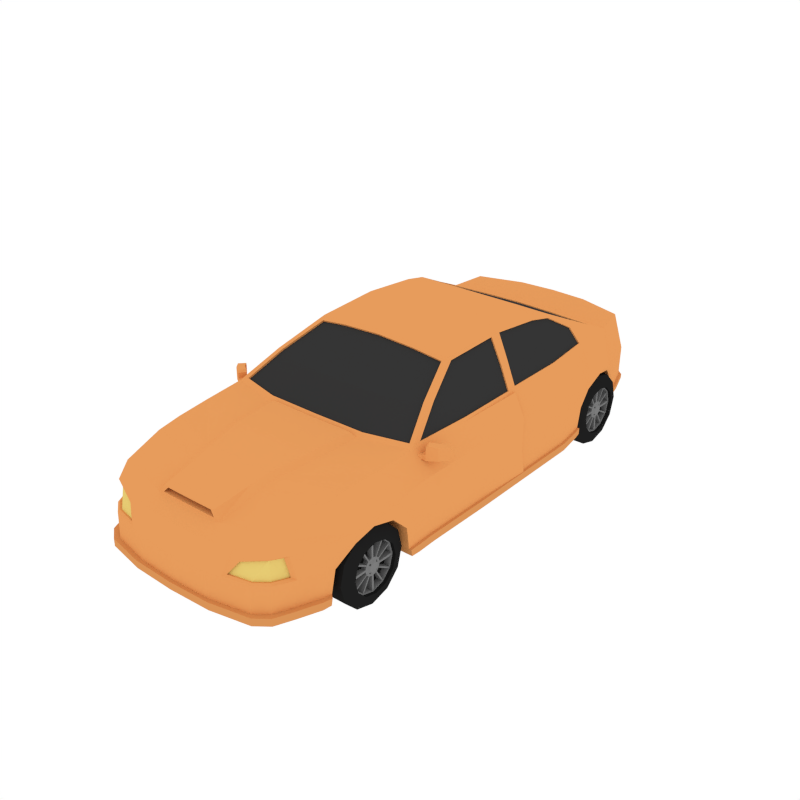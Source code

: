 # Source: SportsCar.blend  (saved by Blender 3.1.7; exported with 4.5.12 LTS)
import bpy
from mathutils import Matrix  # noqa: F401  (used for matrix-valued properties, if any)

bpy.ops.wm.read_factory_settings(use_empty=True)
scene = bpy.context.scene
scene.name = 'Scene'

# ---- collections
col_collection_1 = bpy.data.collections.new('Collection 1'); scene.collection.children.link(col_collection_1)

# ---- materials (node trees are filled in below, after node groups)
mat_orange = bpy.data.materials.new('Orange')
mat_orange.alpha_threshold = 0.0
mat_orange.diffuse_color = (0.7991, 0.3325, 0.107, 1.0)
mat_orange.roughness = 0.5
mat_darkorange = bpy.data.materials.new('DarkOrange')
mat_darkorange.alpha_threshold = 0.0
mat_darkorange.diffuse_color = (0.6982, 0.2915, 0.09454, 1.0)
mat_darkorange.roughness = 0.5
mat_windows = bpy.data.materials.new('Windows')
mat_windows.alpha_threshold = 0.0
mat_windows.diffuse_color = (0.0356, 0.0356, 0.0356, 1.0)
mat_windows.roughness = 0.5
mat_black = bpy.data.materials.new('Black')
mat_black.alpha_threshold = 0.0
mat_black.diffuse_color = (0.0137, 0.0137, 0.0137, 1.0)
mat_black.roughness = 0.5
mat_grey = bpy.data.materials.new('Grey')
mat_grey.alpha_threshold = 0.0
mat_grey.diffuse_color = (0.2016, 0.2016, 0.2016, 1.0)
mat_grey.roughness = 0.5
mat_headlights = bpy.data.materials.new('Headlights')
mat_headlights.alpha_threshold = 0.0
mat_headlights.diffuse_color = (0.7991, 0.6053, 0.1732, 1.0)
mat_headlights.roughness = 0.5
mat_taillights = bpy.data.materials.new('TailLights')
mat_taillights.alpha_threshold = 0.0
mat_taillights.diffuse_color = (0.7991, 0.09306, 0.07421, 1.0)
mat_taillights.roughness = 0.5

# ---- material node trees

# ---- world
world_world = bpy.data.worlds.new('World'); scene.world = world_world
world_world.color = (1.0, 1.0, 1.0)
world_world.use_sun_shadow = False
world_world.sun_shadow_jitter_overblur = 0.0
world_world.cycles.sampling_method = 'NONE'
world_world.cycles.sample_map_resolution = 256

# ---- meshes
me_cube_005 = bpy.data.meshes.new('Cube.005')
me_cube_005.from_pydata([(0.6719, 1.718, 0.02214), (0.6719, 1.723, 0.1668), (0.8174, 0.2118, 0.02214), (0.8174, 0.214, 0.246), (0.2719, 1.9, 0.2079), (0.4772, 1.84, 0.2038), (0.4772, 1.884, 0.02214), (0.2719, 1.944, 0.02214), (0.7331, 0.2314, 0.3955), (0.7729, -1.512, 0.1772), (0.7656, -1.521, 0.02214), (0.2719, -1.887, 0.1668), (0.2719, -1.948, 0.02214), (0.6286, -1.797, 0.1751), (0.811, -1.189, 0.2051), (0.81, -0.763, 0.239), (0.8174, -0.2518, 0.2447), (0.7331, -0.2813, 0.3955), (0.7083, -0.7452, 0.3955), (0.676, -1.283, 0.3637), (0.2887, -1.406, 0.354), (0.3612, -0.8277, 0.3911), (0.8174, -0.2412, 0.02214), (0.81, -0.7564, 0.01776), (0.8174, -1.013, 0.2117), (0.6944, -1.041, 0.3776), (0.3399, -1.142, 0.3799), (0.8174, -0.8645, 0.02214), (0.8174, 0.732, 0.02214), (0.8174, 0.7276, 0.1895), (0.7331, 0.732, 0.3955), (0.7925, 0.9582, 0.0001594), (0.7925, 1.051, 0.1286), (0.6901, 1.127, 0.3955), (0.7883, 0.9648, -0.1899), (0.7427, 1.422, 0.1443), (0.6563, 1.466, 0.3975), (0.2719, 1.496, 0.3975), (0.2511, -1.802, 0.2488), (0.6502, -1.706, 0.2569), (0.742, 1.408, 0.1195), (0.6719, 1.718, -0.07795), (0.5446, 0.2565, -0.207), (0.8174, 0.2565, -0.207), (0.2719, 1.944, -0.06316), (0.2719, 0.2565, -0.207), (0.4772, 1.884, -0.06316), (0.5071, 1.45, -0.1268), (0.2719, 1.48, -0.1268), (0.7533, -1.556, -0.2023), (0.2719, -1.948, -0.207), (0.5446, -0.2813, -0.207), (0.2754, -1.556, -0.2023), (0.8174, -0.1887, -0.207), (0.81, -0.6733, -0.207), (0.8174, -0.8284, -0.2023), (0.5394, -1.556, -0.2023), (0.5446, -0.8284, -0.2023), (0.5446, -0.6535, -0.207), (0.2719, -0.2982, -0.207), (0.2719, -0.6872, -0.207), (0.2719, -0.8284, -0.2023), (0.8174, 0.732, -0.207), (0.5446, 0.732, -0.207), (0.2719, 0.732, -0.207), (0.7925, 0.9208, -0.2006), (0.5446, 0.9208, -0.2006), (0.2719, 0.9208, -0.2006), (0.8014, -1.36, 0.1802), (0.2719, -1.544, 0.3256), (0.6683, -1.446, 0.3403), (0.8003, -1.36, 0.1522), (0.7704, -1.467, -0.00275), (0.807, -1.188, 0.1475), (0.8139, -1.033, 0.1115), (0.8139, -0.9157, -0.00275), (0.76, -1.496, -0.2023), (0.8139, -0.8878, -0.2023), (0.7995, -1.332, 0.1065), (0.5484, -1.467, -0.00275), (0.6084, -1.188, 0.1527), (0.5919, -1.033, 0.1115), (0.5919, -0.9157, -0.00275), (0.5381, -1.496, -0.2023), (0.5919, -0.8878, -0.2023), (0.5775, -1.332, 0.1065), (0.272, 0.306, 0.7673), (0.5144, 0.3069, 0.7344), (0.5198, 0.7163, 0.7003), (0.272, 0.7155, 0.7293), (0.272, -0.1732, 0.7422), (0.5114, -0.1563, 0.7105), (0.6134, -0.4832, 0.558), (0.7218, 0.1935, 0.4135), (0.7218, -0.2551, 0.4135), (0.5391, 0.8995, 0.6582), (0.272, 0.8998, 0.659), (0.6409, 0.2611, 0.564), (0.6226, 1.086, 0.524), (0.6023, 1.71, 0.4138), (0.2719, 1.81, 0.4138), (0.7128, -0.2545, 0.4084), (0.371, -0.7881, 0.4106), (0.6661, -0.7154, 0.4106), (0.6911, -0.6604, 0.4084), (0.5825, -0.4846, 0.5577), (0.4877, -0.1966, 0.691), (0.2817, -0.2115, 0.7226), (0.7001, -0.661, 0.4135), (0.6387, 0.2195, 0.5609), (0.6171, -0.4318, 0.5557), (0.7131, 0.714, 0.4176), (0.5227, -0.1458, 0.688), (0.5308, 0.2594, 0.7057), (0.7218, 0.7147, 0.422), (0.7218, 0.2598, 0.422), (0.6388, 0.2877, 0.5693), (0.6842, 1.086, 0.422), (0.6253, 1.047, 0.5344), (0.5516, 0.8782, 0.64), (0.5397, 0.71, 0.6753), (0.5373, 0.3305, 0.7149), (0.7766, 1.245, 0.1861), (0.7883, 1.079, 0.1082), (0.7883, 0.9954, -0.004042), (0.524, 1.115, -0.1669), (0.2719, 1.135, -0.1669), (0.6033, 1.18, 0.5254), (0.7162, 1.545, -0.009537), (0.7162, 1.51, 0.05447), (0.7162, 1.571, -0.1024), (0.494, 1.602, -0.095), (0.2719, 1.712, -0.095), (0.7741, 1.25, 0.1597), (0.7205, 1.508, -0.01374), (0.7205, 1.481, 0.03656), (0.7205, 1.535, -0.111), (0.5417, 0.9686, -0.1901), (0.5199, 1.407, 0.1195), (0.5416, 1.08, 0.1082), (0.5463, 0.996, -0.03514), (0.5307, 1.25, 0.1597), (0.5081, 1.509, -0.02205), (0.5127, 1.481, 0.03656), (0.4993, 1.533, -0.105), (0.5387, 1.09, -0.01316), (0.5392, 1.082, 0.009721), (0.5179, 1.413, -0.01316), (0.519, 1.396, 0.07511), (0.3704, -0.7821, 0.399), (0.6655, -0.7095, 0.399), (0.3428, -0.5513, 0.546), (0.5819, -0.4786, 0.546), (0.4871, -0.1906, 0.6793), (0.2811, -0.2055, 0.711), (0.7128, 0.1941, 0.4084), (0.6297, 0.2201, 0.5558), (0.6081, -0.4312, 0.5505), (0.6264, -0.2, 0.5579), (0.5137, -0.1452, 0.6829), (0.5228, 0.2601, 0.699), (0.7131, 0.2591, 0.4176), (0.63, 0.287, 0.565), (0.6755, 1.085, 0.4176), (0.6258, 0.7087, 0.5383), (0.6165, 1.046, 0.53), (0.5434, 0.8775, 0.6345), (0.5319, 0.7094, 0.6694), (0.5295, 0.3299, 0.709), (0.2758, 0.9207, 0.65), (0.587, 1.187, 0.523), (0.5247, 0.9204, 0.6475), (0.6113, 1.317, 0.4631), (0.2699, 1.345, 0.4631), (0.6265, 1.303, 0.4704), (0.3968, -1.855, 0.1697), (0.3674, -1.925, 0.02214), (0.7078, -1.69, 0.02214), (0.6813, -1.716, 0.1765), (0.6913, -1.708, -0.2047), (0.7557, -1.549, -0.152), (0.7925, 0.9244, -0.1544), (0.8174, 0.732, -0.1558), (0.2719, 1.944, -0.03914), (0.4772, 1.884, -0.03914), (0.8174, 0.2481, -0.1558), (0.8174, -0.1986, -0.1558), (0.81, -0.689, -0.1566), (0.8174, -0.838, -0.152), (0.6719, 1.718, -0.05113), (0.762, -1.491, -0.1567), (0.8139, -0.8959, -0.1567), (0.54, -1.491, -0.1567), (0.5919, -0.8959, -0.1567), (0.7205, 1.529, -0.07874), (0.7883, 0.9671, -0.146), (0.7162, 1.567, -0.07096), (0.501, 1.528, -0.07976), (0.5425, 0.9707, -0.152), (0.5092, 1.443, -0.09746), (0.5268, 1.11, -0.13), (0.6924, -1.705, -0.1539), (0.2719, -1.948, -0.1558), (0.8341, -0.1976, -0.1559), (0.8341, -0.1876, -0.2071), (0.8341, -0.837, -0.1522), (0.8341, -0.8274, -0.2025), (0.8341, 0.2576, -0.2071), (0.8267, -0.6722, -0.2071), (0.8341, 0.7331, -0.2071), (0.8092, 0.9219, -0.2007), (0.8305, -0.8948, -0.1569), (0.8305, -0.8868, -0.2025), (0.805, 0.9658, -0.19), (0.8092, 0.9254, -0.1545), (0.8341, 0.7331, -0.1559), (0.8341, 0.2492, -0.1559), (0.8267, -0.6879, -0.1567), (0.805, 0.9682, -0.1461), (0.7836, -1.575, -0.1522), (0.7813, -1.581, -0.2025), (0.7193, -1.733, -0.2049), (0.2998, -1.973, -0.2072), (0.79, -1.516, -0.1569), (0.788, -1.522, -0.2025), (0.7204, -1.73, -0.1541), (0.2998, -1.973, -0.156), (0.492, 1.899, -0.03891), (0.492, 1.899, -0.06293), (0.731, 1.587, -0.1022), (0.6866, 1.733, -0.07772), (0.2867, 1.96, -0.06293), (0.7353, 1.55, -0.1108), (0.7353, 1.545, -0.07851), (0.731, 1.582, -0.07073), (0.2867, 1.96, -0.03891), (0.6866, 1.733, -0.05091), (0.2214, -1.551, 0.3475), (0.2383, -1.413, 0.376), (0.2895, -1.149, 0.4019), (0.3108, -0.8348, 0.4131), (0.2007, -1.792, 0.3045), (0.5557, -1.883, 0.02047), (0.6436, -1.813, 0.0206), (0.6386, -1.825, -0.2062), (0.5499, -1.893, -0.207), (0.5499, -1.893, -0.1558), (0.6385, -1.825, -0.1552), (0.5779, -1.919, -0.2072), (0.6666, -1.851, -0.2064), (0.6665, -1.851, -0.1554), (0.5779, -1.919, -0.156), (0.7163, -0.7298, 0.3361), (0.7163, -0.7298, 0.3628), (0.7049, -0.7107, 0.3361), (0.7049, -0.7107, 0.3628), (0.775, -0.7026, 0.329), (0.775, -0.7026, 0.3699), (0.7444, -0.6567, 0.329), (0.7444, -0.6567, 0.3699), (0.8631, -0.5482, 0.3699), (0.8392, -0.5712, 0.329), (0.8775, -0.611, 0.329), (0.9014, -0.588, 0.3699), (0.8434, -0.5671, 0.4105), (0.8817, -0.6069, 0.4105), (0.8349, -0.6627, 0.3699), (0.8043, -0.6167, 0.3699), (0.8043, -0.6167, 0.329), (0.8349, -0.6627, 0.329), (0.8349, -0.6627, 0.417), (0.8043, -0.6167, 0.417), (0.7415, -0.6886, 0.3361), (0.7415, -0.6886, 0.3628), (0.753, -0.7077, 0.3361), (0.753, -0.7077, 0.3628), (0.7444, -0.6567, 0.408), (0.7575, -0.648, 0.4222), (0.7881, -0.6939, 0.4222), (0.775, -0.7026, 0.408), (0.2756, 1.202, 0.5163), (0.2757, 0.9177, 0.6433), (0.5869, 1.184, 0.5163), (0.5246, 0.9175, 0.6408), (0.6111, 1.314, 0.4564), (0.2698, 1.342, 0.4564), (0.657, -1.731, 0.1633), (0.6132, -1.799, 0.1622), (0.4532, -1.859, 0.117), (0.3962, -1.905, 0.03506), (0.679, -1.71, 0.03506), (0.5526, -1.87, 0.03367), (0.6257, -1.812, 0.03378), (0.6483, -1.72, 0.16), (0.6045, -1.788, 0.1588), (0.4446, -1.848, 0.1137), (0.3875, -1.893, 0.03172), (0.6704, -1.699, 0.03172), (0.544, -1.859, 0.03033), (0.617, -1.801, 0.03044), (0.8336, 0.214, 0.2491), (0.8336, 0.2118, 0.02515), (0.7493, 0.2314, 0.3985), (0.831, 0.2486, -0.1558), (0.2069, -1.801, 0.2583), (0.1742, -1.794, 0.2945), (0.2168, -1.611, 0.2688), (0.1841, -1.605, 0.305), (0.2402, 1.942, 0.04373), (0.2402, 1.908, 0.1863), (0.2373, 1.906, 0.03527), (0.2373, 1.872, 0.1779), (0.4751, 1.827, 0.2371), (0.5757, 1.764, 0.2619), (0.3488, 1.864, 0.2396), (0.5522, 1.747, 0.3663), (0.3488, 1.808, 0.3663), (0.4643, 1.803, 0.2291), (0.5649, 1.741, 0.254), (0.338, 1.841, 0.2317), (0.5414, 1.723, 0.3584), (0.338, 1.785, 0.3584), (0.2719, -1.948, -0.1558), (0.2719, -1.948, 0.02214), (-0.6737, 1.718, 0.02214), (-0.6737, 1.723, 0.1668), (-0.8192, 0.2118, 0.02214), (-0.8192, 0.214, 0.246), (-0.0009085, 1.969, 0.02214), (-0.0009085, 1.925, 0.2079), (-0.2737, 1.9, 0.2079), (-0.479, 1.84, 0.2038), (-0.479, 1.884, 0.02214), (-0.2737, 1.944, 0.02214), (-0.7349, 0.2314, 0.3955), (-0.7747, -1.512, 0.1772), (-0.7674, -1.521, 0.02214), (-0.2737, -1.887, 0.1668), (-0.0009087, -1.897, 0.1668), (-0.0009087, -1.959, 0.02214), (-0.2737, -1.948, 0.02214), (-0.6304, -1.797, 0.1751), (-0.8128, -1.189, 0.2051), (-0.8118, -0.763, 0.239), (-0.8192, -0.2518, 0.2447), (-0.7349, -0.2813, 0.3955), (-0.7101, -0.7452, 0.3955), (-0.6778, -1.283, 0.3637), (-0.0009087, -0.833, 0.3911), (-0.2905, -1.406, 0.354), (-0.363, -0.8277, 0.3911), (-0.8192, -0.2412, 0.02214), (-0.8118, -0.7564, 0.01776), (-0.8192, -1.013, 0.2117), (-0.6962, -1.041, 0.3776), (-0.3418, -1.142, 0.3799), (-0.8192, -0.8645, 0.02214), (-0.8192, 0.732, 0.02214), (-0.8192, 0.7276, 0.1895), (-0.7349, 0.732, 0.3955), (-0.7944, 0.9582, 0.0001594), (-0.7944, 1.051, 0.1286), (-0.6919, 1.127, 0.3955), (-0.7901, 0.9648, -0.1899), (-0.7445, 1.422, 0.1443), (-0.0009086, 1.509, 0.3975), (-0.6582, 1.466, 0.3975), (-0.2737, 1.496, 0.3975), (-0.2529, -1.802, 0.2488), (-0.0009087, -1.802, 0.2472), (-0.6521, -1.706, 0.2569), (-0.7438, 1.408, 0.1195), (-0.6737, 1.718, -0.07795), (-0.5464, 0.2565, -0.207), (-0.8192, 0.2565, -0.207), (-0.2737, 1.944, -0.06316), (-0.0009085, 1.969, -0.06316), (-0.0009086, 1.493, -0.1268), (-0.0009086, 0.2565, -0.207), (-0.2737, 0.2565, -0.207), (-0.479, 1.884, -0.06316), (-0.509, 1.45, -0.1268), (-0.2737, 1.48, -0.1268), (-0.7552, -1.556, -0.2023), (-0.0009087, -1.959, -0.207), (-0.2737, -1.948, -0.207), (-0.5464, -0.2813, -0.207), (-0.2772, -1.556, -0.2023), (-0.0009086, -0.3008, -0.207), (-0.8192, -0.1887, -0.207), (-0.8118, -0.6733, -0.207), (-0.8192, -0.8284, -0.2023), (-0.5412, -1.556, -0.2023), (-0.5464, -0.8284, -0.2023), (-0.5464, -0.6535, -0.207), (-0.2737, -0.2982, -0.207), (-0.2737, -0.6872, -0.207), (-0.2737, -0.8284, -0.2023), (-0.0009087, -1.556, -0.2023), (-0.0009087, -0.8284, -0.2023), (-0.0009087, -0.6925, -0.207), (-0.8192, 0.732, -0.207), (-0.0009086, 0.732, -0.207), (-0.5464, 0.732, -0.207), (-0.2737, 0.732, -0.207), (-0.7944, 0.9208, -0.2006), (-0.0009086, 0.9208, -0.2006), (-0.5464, 0.9208, -0.2006), (-0.2737, 0.9208, -0.2006), (-0.8032, -1.36, 0.1802), (-0.2737, -1.544, 0.3256), (-0.6701, -1.446, 0.3403), (-0.8021, -1.36, 0.1522), (-0.7722, -1.467, -0.00275), (-0.8088, -1.188, 0.1475), (-0.8157, -1.033, 0.1115), (-0.8157, -0.9157, -0.00275), (-0.7619, -1.496, -0.2023), (-0.8157, -0.8878, -0.2023), (-0.8013, -1.332, 0.1065), (-0.5502, -1.467, -0.00275), (-0.6103, -1.188, 0.1527), (-0.5937, -1.033, 0.1115), (-0.5937, -0.9157, -0.00275), (-0.5399, -1.496, -0.2023), (-0.5937, -0.8878, -0.2023), (-0.5793, -1.332, 0.1065), (-0.2738, 0.306, 0.7673), (-0.0009086, 0.306, 0.7673), (-0.0009086, 0.7155, 0.7342), (-0.5163, 0.3069, 0.7344), (-0.5216, 0.7163, 0.7003), (-0.2738, 0.7155, 0.7293), (-0.2738, -0.1732, 0.7422), (-0.5132, -0.1563, 0.7105), (-0.6152, -0.4832, 0.558), (-0.0009086, -0.1759, 0.7571), (-0.7236, 0.1935, 0.4135), (-0.7236, -0.2551, 0.4135), (-0.0009086, 0.8998, 0.659), (-0.541, 0.8995, 0.6582), (-0.2738, 0.8998, 0.659), (-0.6427, 0.2611, 0.564), (-0.6245, 1.086, 0.524), (-0.6042, 1.71, 0.4138), (-0.0009085, 1.826, 0.4138), (-0.2737, 1.81, 0.4138), (-0.7146, -0.2545, 0.4084), (-0.0009087, -0.7928, 0.4106), (-0.3728, -0.7881, 0.4106), (-0.6679, -0.7154, 0.4106), (-0.6929, -0.6604, 0.4084), (-0.5843, -0.4846, 0.5577), (-0.4895, -0.1966, 0.691), (-0.0009086, -0.2138, 0.7376), (-0.2835, -0.2115, 0.7226), (-0.702, -0.661, 0.4135), (-0.6405, 0.2195, 0.5609), (-0.6189, -0.4318, 0.5557), (-0.7149, 0.714, 0.4176), (-0.5245, -0.1458, 0.688), (-0.5326, 0.2594, 0.7057), (-0.7237, 0.7147, 0.422), (-0.7237, 0.2598, 0.422), (-0.6406, 0.2877, 0.5693), (-0.686, 1.086, 0.422), (-0.6271, 1.047, 0.5344), (-0.5534, 0.8782, 0.64), (-0.5415, 0.71, 0.6753), (-0.5391, 0.3305, 0.7149), (-0.7784, 1.245, 0.1861), (-0.7901, 1.079, 0.1082), (-0.7901, 0.9954, -0.004042), (-0.0009086, 1.128, -0.1669), (-0.5258, 1.115, -0.1669), (-0.2737, 1.135, -0.1669), (-0.6051, 1.18, 0.5254), (-0.718, 1.545, -0.009537), (-0.718, 1.51, 0.05447), (-0.718, 1.571, -0.1024), (-0.0009085, 1.731, -0.095), (-0.4959, 1.602, -0.095), (-0.2737, 1.712, -0.095), (-0.7759, 1.25, 0.1597), (-0.7223, 1.508, -0.01374), (-0.7223, 1.481, 0.03656), (-0.7223, 1.535, -0.111), (-0.5435, 0.9686, -0.1901), (-0.5217, 1.407, 0.1195), (-0.5434, 1.08, 0.1082), (-0.5481, 0.996, -0.03514), (-0.5326, 1.25, 0.1597), (-0.5099, 1.509, -0.02205), (-0.5145, 1.481, 0.03656), (-0.5012, 1.533, -0.105), (-0.0009087, -0.7868, 0.399), (-0.5405, 1.09, -0.01316), (-0.541, 1.082, 0.009721), (-0.0009086, -0.556, 0.546), (-0.5197, 1.413, -0.01316), (-0.5208, 1.396, 0.07511), (-0.3722, -0.7821, 0.399), (-0.6673, -0.7095, 0.399), (-0.3446, -0.5513, 0.546), (-0.5837, -0.4786, 0.546), (-0.4889, -0.1906, 0.6793), (-0.0009086, -0.2078, 0.7259), (-0.2829, -0.2055, 0.711), (-0.7146, 0.1941, 0.4084), (-0.6315, 0.2201, 0.5558), (-0.6099, -0.4312, 0.5505), (-0.6282, -0.2, 0.5579), (-0.5155, -0.1452, 0.6829), (-0.5247, 0.2601, 0.699), (-0.7149, 0.2591, 0.4176), (-0.6319, 0.287, 0.565), (-0.6773, 1.085, 0.4176), (-0.6276, 0.7087, 0.5383), (-0.6183, 1.046, 0.53), (-0.5452, 0.8775, 0.6345), (-0.5337, 0.7094, 0.6694), (-0.5313, 0.3299, 0.709), (-0.2776, 0.9207, 0.65), (-0.0009086, 0.9207, 0.65), (-0.5889, 1.187, 0.523), (-0.5266, 0.9204, 0.6475), (-0.6131, 1.317, 0.4631), (-0.2717, 1.345, 0.4631), (-0.0009086, 1.356, 0.4631), (-0.6283, 1.303, 0.4704), (-0.3987, -1.855, 0.1697), (-0.3692, -1.925, 0.02214), (-0.7097, -1.69, 0.02214), (-0.6831, -1.716, 0.1765), (-0.6931, -1.708, -0.2047), (-0.7575, -1.549, -0.152), (-0.0009085, 1.969, -0.03914), (-0.7944, 0.9244, -0.1544), (-0.8192, 0.732, -0.1558), (-0.2737, 1.944, -0.03914), (-0.479, 1.884, -0.03914), (-0.8192, 0.2481, -0.1558), (-0.8192, -0.1986, -0.1558), (-0.8118, -0.689, -0.1566), (-0.8192, -0.838, -0.152), (-0.6737, 1.718, -0.05113), (-0.7638, -1.491, -0.1567), (-0.8157, -0.8959, -0.1567), (-0.5418, -1.491, -0.1567), (-0.5937, -0.8959, -0.1567), (-0.7223, 1.529, -0.07874), (-0.7901, 0.9671, -0.146), (-0.718, 1.567, -0.07096), (-0.5028, 1.528, -0.07976), (-0.5444, 0.9707, -0.152), (-0.511, 1.443, -0.09746), (-0.5286, 1.11, -0.13), (-0.6942, -1.705, -0.1539), (-0.0009087, -1.959, -0.1558), (-0.2737, -1.948, -0.1558), (-0.8359, -0.1976, -0.1559), (-0.8359, -0.1876, -0.2071), (-0.8359, -0.837, -0.1522), (-0.8359, -0.8274, -0.2025), (-0.8359, 0.2576, -0.2071), (-0.8285, -0.6722, -0.2071), (-0.8359, 0.7331, -0.2071), (-0.8111, 0.9219, -0.2007), (-0.8324, -0.8948, -0.1569), (-0.8324, -0.8868, -0.2025), (-0.8068, 0.9658, -0.19), (-0.8111, 0.9254, -0.1545), (-0.8359, 0.7331, -0.1559), (-0.8359, 0.2492, -0.1559), (-0.8285, -0.6879, -0.1567), (-0.8068, 0.9682, -0.1461), (-0.7855, -1.575, -0.1522), (-0.7831, -1.581, -0.2025), (-0.0009087, -1.984, -0.156), (-0.0009087, -1.984, -0.2072), (-0.7211, -1.733, -0.2049), (-0.3017, -1.973, -0.2072), (-0.7918, -1.516, -0.1569), (-0.7898, -1.522, -0.2025), (-0.7222, -1.73, -0.1541), (-0.3017, -1.973, -0.156), (-0.4938, 1.899, -0.03891), (-0.4938, 1.899, -0.06293), (-0.7328, 1.587, -0.1022), (-0.6885, 1.733, -0.07772), (-0.2885, 1.96, -0.06293), (-0.0009085, 1.985, -0.06293), (-0.7371, 1.55, -0.1108), (-0.7371, 1.545, -0.07851), (-0.7328, 1.582, -0.07073), (-0.0009085, 1.985, -0.03891), (-0.2885, 1.96, -0.03891), (-0.6885, 1.733, -0.05091), (-0.0009087, -1.156, 0.4015), (-0.0009087, -1.421, 0.3755), (-0.2233, -1.551, 0.3475), (-0.2401, -1.413, 0.376), (-0.2914, -1.149, 0.4019), (-0.3126, -0.8348, 0.4131), (-0.0009087, -0.8402, 0.4131), (-0.0009087, -1.571, 0.3465), (-0.0009087, -1.792, 0.3029), (-0.2025, -1.792, 0.3045), (-0.5575, -1.883, 0.02047), (-0.6454, -1.813, 0.0206), (-0.6404, -1.825, -0.2062), (-0.5517, -1.893, -0.207), (-0.5517, -1.893, -0.1558), (-0.6404, -1.825, -0.1552), (-0.5797, -1.919, -0.2072), (-0.6684, -1.851, -0.2064), (-0.6683, -1.851, -0.1554), (-0.5797, -1.919, -0.156), (-0.7182, -0.7298, 0.3361), (-0.7182, -0.7298, 0.3628), (-0.7067, -0.7107, 0.3361), (-0.7067, -0.7107, 0.3628), (-0.7768, -0.7026, 0.329), (-0.7768, -0.7026, 0.3699), (-0.7462, -0.6567, 0.329), (-0.7462, -0.6567, 0.3699), (-0.8649, -0.5482, 0.3699), (-0.841, -0.5712, 0.329), (-0.8793, -0.611, 0.329), (-0.9032, -0.588, 0.3699), (-0.8452, -0.5671, 0.4105), (-0.8835, -0.6069, 0.4105), (-0.8367, -0.6627, 0.3699), (-0.8061, -0.6167, 0.3699), (-0.8061, -0.6167, 0.329), (-0.8367, -0.6627, 0.329), (-0.8367, -0.6627, 0.417), (-0.8061, -0.6167, 0.417), (-0.7433, -0.6886, 0.3361), (-0.7433, -0.6886, 0.3628), (-0.7548, -0.7077, 0.3361), (-0.7548, -0.7077, 0.3628), (-0.7462, -0.6567, 0.408), (-0.7593, -0.648, 0.4222), (-0.7899, -0.6939, 0.4222), (-0.7768, -0.7026, 0.408), (-0.2774, 1.202, 0.5163), (-0.2775, 0.9177, 0.6433), (-0.0009086, 1.209, 0.5163), (-0.0009086, 0.9177, 0.6433), (-0.5887, 1.184, 0.5163), (-0.5264, 0.9175, 0.6408), (-0.613, 1.314, 0.4564), (-0.2716, 1.342, 0.4564), (-0.0009086, 1.353, 0.4564), (-0.6588, -1.731, 0.1633), (-0.615, -1.799, 0.1622), (-0.4551, -1.859, 0.117), (-0.398, -1.905, 0.03506), (-0.6808, -1.71, 0.03506), (-0.5544, -1.87, 0.03367), (-0.6275, -1.812, 0.03378), (-0.6502, -1.72, 0.16), (-0.6064, -1.788, 0.1588), (-0.4464, -1.848, 0.1137), (-0.3894, -1.893, 0.03172), (-0.6722, -1.699, 0.03172), (-0.5458, -1.859, 0.03033), (-0.6188, -1.801, 0.03044), (-0.8354, 0.214, 0.2491), (-0.8354, 0.2118, 0.02515), (-0.7511, 0.2314, 0.3985), (-0.8328, 0.2486, -0.1558), (-0.0009087, -1.794, 0.2934), (-0.0009087, -1.801, 0.2572), (-0.2087, -1.801, 0.2583), (-0.176, -1.794, 0.2945), (-0.0009087, -1.605, 0.304), (-0.0009087, -1.611, 0.2678), (-0.2186, -1.611, 0.2688), (-0.1859, -1.605, 0.305), (-0.242, 1.942, 0.04373), (-0.0009085, 1.961, 0.04373), (-0.0009085, 1.927, 0.1863), (-0.242, 1.908, 0.1863), (-0.2391, 1.906, 0.03527), (-0.0009085, 1.925, 0.03527), (-0.0009085, 1.891, 0.1779), (-0.2391, 1.872, 0.1779), (-0.477, 1.827, 0.2371), (-0.5775, 1.764, 0.2619), (-0.3506, 1.864, 0.2396), (-0.554, 1.747, 0.3663), (-0.3506, 1.808, 0.3663), (-0.4662, 1.803, 0.2291), (-0.5667, 1.741, 0.254), (-0.3398, 1.841, 0.2317), (-0.5432, 1.723, 0.3584), (-0.3398, 1.785, 0.3584), (-0.2737, -1.948, -0.1558), (-0.2737, -1.948, 0.02214), (-0.0009087, -1.959, 0.02214), (-0.0009087, -1.959, -0.1558)], [], [(6, 5, 1, 0), (28, 29, 3, 2), (26, 21, 240, 239), (68, 70, 39, 9), (37, 100, 445, 365), (35, 129, 1, 99, 36), (329, 4, 309, 683), (7, 4, 5, 6), (242, 176, 202, 246), (70, 69, 38, 39), (2, 3, 300, 301), (22, 16, 15, 23), (37, 365, 528, 173), (92, 18, 108, 110), (25, 26, 20, 19), (186, 185, 303), (16, 17, 18, 15), (24, 25, 19, 14), (348, 21, 102, 448), (69, 20, 238, 237), (196, 194, 233, 234), (21, 348, 604, 240), (15, 18, 25, 24), (18, 21, 26, 25), (43, 62, 209, 207), (23, 15, 24, 27), (3, 29, 30, 8), (187, 188, 205, 217), (130, 41, 230, 229), (201, 247, 250, 225), (31, 32, 29, 28), (62, 65, 210, 209), (181, 182, 215, 214), (97, 8, 115, 116), (29, 32, 33, 30), (18, 92, 105, 103), (195, 181, 214, 218), (50, 245, 248, 222), (35, 122, 133, 40), (128, 129, 135, 134), (87, 97, 116, 121), (122, 35, 36, 33), (8, 97, 109, 93), (38, 369, 338, 11), (9, 39, 178), (39, 38, 175, 13), (12, 339, 701, 323), (136, 130, 229, 232), (64, 45, 378, 402), (62, 43, 42, 63), (63, 42, 45, 64), (45, 42, 51, 59), (59, 51, 58, 60), (378, 45, 59, 388), (388, 59, 60, 400), (42, 43, 53, 51), (51, 53, 54, 58), (58, 54, 55, 57), (400, 60, 61, 399), (60, 58, 57, 61), (66, 63, 64, 67), (65, 62, 63, 66), (67, 64, 402, 406), (126, 67, 406, 473), (122, 32, 123, 133), (125, 137, 67, 126), (131, 144, 132), (182, 185, 303, 216, 215), (132, 48, 377, 480), (244, 179, 221, 249), (56, 49, 179, 244), (398, 52, 50, 384), (10, 71, 68, 9), (19, 20, 69, 70), (14, 19, 70, 68), (369, 38, 304, 674), (68, 71, 14), (71, 10, 72, 78), (180, 201, 225, 219), (24, 14, 73, 74), (27, 24, 74, 75), (14, 71, 78, 73), (188, 27, 75, 191), (190, 76, 83, 192), (78, 72, 79, 85), (191, 75, 82, 193), (74, 73, 80, 81), (73, 78, 85, 80), (75, 74, 81, 82), (192, 193, 82, 79), (85, 81, 80), (56, 83, 76, 49), (79, 82, 81, 85), (55, 77, 84, 57), (57, 84, 61), (399, 61, 52, 398), (52, 83, 56), (61, 84, 83, 52), (87, 86, 90, 91), (21, 18, 103, 102), (86, 428, 436, 90), (92, 91, 106, 105), (87, 88, 89, 86), (86, 89, 429, 428), (88, 95, 96, 89), (89, 96, 439, 429), (95, 127, 170, 171), (8, 30, 114, 115), (33, 98, 118, 117), (17, 8, 93, 94), (91, 92, 110, 112), (445, 100, 4, 329), (100, 99, 315, 316), (1, 5, 312, 313), (448, 102, 149, 495), (103, 105, 152, 150), (106, 107, 154, 153), (107, 454, 506, 154), (90, 436, 454, 107), (91, 90, 107, 106), (108, 94, 101, 104), (93, 109, 156, 155), (94, 93, 155, 101), (112, 110, 157, 159), (18, 17, 94, 108), (87, 91, 112, 113), (97, 87, 113, 109), (121, 116, 162, 168), (115, 114, 111, 161), (114, 117, 163, 111), (118, 119, 166, 165), (98, 95, 119, 118), (95, 88, 120, 119), (88, 87, 121, 120), (30, 33, 117, 114), (47, 125, 126, 48), (32, 31, 124, 123), (48, 126, 473, 377), (32, 122, 33), (129, 35, 40, 135), (196, 128, 134, 194), (96, 95, 171, 169), (36, 37, 173, 172), (44, 132, 480, 376), (98, 127, 95), (98, 33, 174), (41, 131, 46), (46, 131, 132, 44), (0, 1, 129, 128), (41, 46, 228, 230), (131, 41, 130), (134, 135, 143, 142), (123, 124, 140, 139), (133, 123, 139, 141), (40, 133, 141, 138), (195, 34, 137, 198), (194, 134, 142, 197), (135, 40, 138, 143), (197, 142, 147, 199), (139, 138, 141), (140, 145, 146), (143, 138, 148), (66, 137, 34, 65), (136, 144, 131, 130), (495, 149, 151, 498), (67, 137, 66), (132, 144, 47, 48), (146, 145, 147, 148), (146, 139, 140), (200, 145, 140, 198), (148, 147, 142, 143), (148, 138, 139, 146), (199, 147, 145, 200), (149, 150, 152, 151), (153, 154, 151, 152), (154, 506, 498, 151), (105, 106, 153, 152), (102, 103, 150, 149), (101, 155, 156, 158), (104, 101, 158, 157), (158, 156, 160, 159), (157, 158, 159), (109, 113, 160, 156), (113, 112, 159, 160), (110, 108, 104, 157), (161, 111, 164, 162), (111, 163, 165, 164), (162, 164, 167, 168), (164, 165, 166), (120, 121, 168, 167), (116, 115, 161, 162), (117, 118, 165, 163), (119, 120, 167, 166), (171, 170, 282, 283), (173, 528, 654, 285), (523, 169, 281, 649), (172, 173, 285, 284), (439, 96, 169, 523), (127, 174, 172, 170), (172, 174, 36), (174, 127, 98), (174, 33, 36), (166, 167, 164), (179, 49, 220, 221), (177, 243, 247, 201), (10, 9, 178, 177), (10, 177, 201, 180), (47, 199, 200, 125), (125, 200, 198, 137), (144, 197, 199, 47), (136, 194, 197, 144), (124, 195, 198, 140), (0, 128, 196, 189), (189, 196, 234, 236), (83, 84, 193, 192), (77, 191, 193, 84), (72, 190, 192, 79), (54, 53, 204, 208), (10, 180, 190, 72), (31, 181, 195, 124), (7, 6, 184, 183), (23, 27, 188, 187), (185, 2, 301, 303), (22, 23, 187, 186), (178, 13, 287, 286), (328, 7, 183, 536), (28, 2, 185, 182), (31, 28, 182, 181), (6, 0, 189, 184), (214, 215, 209, 210), (76, 190, 223, 224), (202, 558, 578, 226), (215, 216, 207, 209), (203, 217, 208, 204), (216, 203, 204, 207), (217, 205, 206, 208), (214, 210, 213, 218), (206, 205, 211, 212), (34, 195, 218, 213), (185, 186, 203, 303), (186, 187, 217, 203), (65, 34, 213, 210), (191, 77, 212, 211), (55, 54, 208, 206), (53, 43, 207, 204), (188, 191, 211, 205), (77, 55, 206, 212), (219, 220, 224, 223), (219, 225, 221, 220), (225, 250, 249, 221), (226, 578, 579, 222), (384, 50, 222, 579), (49, 76, 224, 220), (246, 202, 226, 251), (251, 226, 222, 248), (52, 56, 245, 50), (190, 180, 219, 223), (227, 236, 230, 228), (595, 235, 231, 591), (235, 227, 228, 231), (236, 234, 229, 230), (229, 234, 233, 232), (46, 44, 231, 228), (183, 184, 227, 235), (194, 136, 232, 233), (184, 189, 236, 227), (536, 183, 235, 595), (44, 376, 591, 231), (11, 12, 176, 175), (237, 605, 606, 241), (239, 598, 599, 238), (240, 604, 598, 239), (238, 599, 605, 237), (20, 26, 239, 238), (38, 69, 237, 241), (202, 176, 12), (244, 245, 56), (247, 243, 242, 246), (249, 250, 251, 248), (248, 245, 244, 249), (246, 251, 250, 247), (13, 175, 288, 287), (175, 176, 289, 288), (252, 253, 255, 254), (272, 273, 259, 258), (266, 263, 265, 270), (274, 275, 253, 252), (272, 258, 256, 274), (273, 255, 253, 275), (261, 260, 263, 262), (268, 267, 260, 261), (266, 269, 262, 263), (269, 268, 261, 262), (271, 270, 265, 264), (263, 260, 264, 265), (257, 266, 270, 278, 279), (259, 257, 279, 276), (260, 267, 271, 264), (267, 259, 276, 277, 271), (256, 258, 268, 269), (257, 256, 269, 266), (258, 259, 267, 268), (259, 273, 275, 257), (254, 272, 274, 252), (256, 257, 275, 274), (254, 255, 273, 272), (276, 279, 278, 277), (277, 278, 270, 271), (282, 280, 281, 283), (280, 648, 649, 281), (285, 654, 648, 280), (284, 285, 280, 282), (170, 172, 284, 282), (169, 171, 283, 281), (291, 292, 299, 298), (178, 39, 13), (287, 288, 295, 294), (290, 286, 293, 297), (243, 177, 290, 292), (177, 178, 286, 290), (176, 242, 291, 289), (242, 243, 292, 291), (297, 293, 294, 299), (295, 296, 298, 294), (299, 294, 298), (288, 289, 296, 295), (286, 287, 294, 293), (292, 290, 297, 299), (289, 291, 298, 296), (17, 16, 300, 302), (22, 186, 303, 301), (3, 8, 302, 300), (8, 17, 302), (16, 22, 301, 300), (303, 203, 216), (338, 339, 12, 11), (175, 38, 11), (36, 99, 100, 37), (305, 673, 677, 307), (38, 241, 305, 304), (241, 606, 673, 305), (678, 306, 307, 677), (674, 304, 306, 678), (304, 305, 307, 306), (683, 309, 311, 687), (7, 328, 682, 308), (4, 7, 308, 309), (686, 687, 311, 310), (308, 682, 686, 310), (309, 308, 310, 311), (312, 314, 319, 317), (314, 316, 321, 319), (4, 100, 316, 314), (5, 4, 314, 312), (99, 1, 313, 315), (321, 320, 317, 319), (320, 318, 317), (316, 315, 320, 321), (313, 312, 317, 318), (315, 313, 318, 320), (323, 701, 702, 322), (558, 202, 322, 702), (202, 12, 323, 322), (332, 324, 325, 331), (357, 326, 327, 358), (355, 602, 603, 350), (409, 335, 370, 411), (367, 365, 445, 446), (364, 366, 444, 325, 478), (329, 683, 684, 330), (333, 332, 331, 330), (608, 612, 559, 531), (411, 370, 368, 410), (326, 670, 669, 327), (351, 352, 343, 344), (367, 527, 528, 365), (435, 458, 456, 346), (354, 347, 349, 355), (542, 672, 541), (344, 343, 346, 345), (353, 342, 347, 354), (348, 448, 449, 350), (410, 600, 601, 349), (552, 594, 593, 550), (350, 603, 604, 348), (343, 353, 354, 346), (346, 354, 355, 350), (374, 564, 566, 401), (352, 356, 353, 343), (327, 334, 359, 358), (543, 574, 562, 544), (479, 588, 589, 372), (557, 584, 616, 613), (360, 357, 358, 361), (401, 566, 567, 405), (537, 571, 572, 538), (442, 464, 463, 334), (358, 359, 362, 361), (346, 450, 452, 435), (551, 575, 571, 537), (385, 581, 614, 611), (364, 371, 483, 470), (477, 484, 485, 478), (430, 469, 464, 442), (470, 362, 366, 364), (334, 437, 457, 442), (368, 337, 338, 369), (335, 533, 370), (370, 341, 530, 368), (340, 700, 701, 339), (486, 592, 588, 479), (404, 402, 378, 379), (401, 403, 373, 374), (403, 404, 379, 373), (379, 395, 386, 373), (395, 396, 394, 386), (378, 388, 395, 379), (388, 400, 396, 395), (373, 386, 389, 374), (386, 394, 390, 389), (394, 393, 391, 390), (400, 399, 397, 396), (396, 397, 393, 394), (407, 408, 404, 403), (405, 407, 403, 401), (408, 406, 402, 404), (475, 473, 406, 408), (470, 483, 471, 361), (474, 475, 408, 487), (481, 482, 494), (538, 572, 573, 672, 541), (482, 480, 377, 382), (610, 615, 580, 534), (392, 610, 534, 383), (398, 384, 385, 387), (336, 335, 409, 412), (347, 411, 410, 349), (342, 409, 411, 347), (369, 674, 675, 368), (409, 342, 412), (412, 419, 413, 336), (535, 576, 584, 557), (353, 415, 414, 342), (356, 416, 415, 353), (342, 414, 419, 412), (544, 547, 416, 356), (546, 548, 424, 417), (419, 426, 420, 413), (547, 549, 423, 416), (415, 422, 421, 414), (414, 421, 426, 419), (416, 423, 422, 415), (548, 420, 423, 549), (426, 421, 422), (392, 383, 417, 424), (420, 426, 422, 423), (391, 393, 425, 418), (393, 397, 425), (399, 398, 387, 397), (387, 392, 424), (397, 387, 424, 425), (430, 434, 433, 427), (350, 449, 450, 346), (427, 433, 436, 428), (435, 452, 453, 434), (430, 427, 432, 431), (427, 428, 429, 432), (431, 432, 441, 440), (432, 429, 439, 441), (440, 525, 524, 476), (334, 463, 462, 359), (362, 465, 466, 443), (345, 438, 437, 334), (434, 460, 458, 435), (445, 329, 330, 446), (446, 693, 692, 444), (325, 690, 689, 331), (448, 495, 501, 449), (450, 502, 504, 452), (453, 505, 507, 455), (455, 507, 506, 454), (433, 455, 454, 436), (434, 453, 455, 433), (456, 451, 447, 438), (437, 508, 509, 457), (438, 447, 508, 437), (460, 512, 510, 458), (346, 456, 438, 345), (430, 461, 460, 434), (442, 457, 461, 430), (469, 521, 515, 464), (463, 514, 459, 462), (462, 459, 516, 465), (466, 518, 519, 467), (443, 466, 467, 440), (440, 467, 468, 431), (431, 468, 469, 430), (359, 462, 465, 362), (381, 382, 475, 474), (361, 471, 472, 360), (382, 377, 473, 475), (361, 362, 470), (478, 485, 371, 364), (552, 550, 484, 477), (441, 522, 525, 440), (366, 526, 527, 367), (375, 376, 480, 482), (443, 440, 476), (443, 529, 362), (372, 380, 481), (380, 375, 482, 481), (324, 477, 478, 325), (372, 589, 587, 380), (481, 479, 372), (484, 492, 493, 485), (471, 489, 490, 472), (483, 491, 489, 471), (371, 488, 491, 483), (551, 554, 487, 363), (550, 553, 492, 484), (485, 493, 488, 371), (553, 555, 499, 492), (489, 491, 488), (490, 497, 496), (493, 500, 488), (407, 405, 363, 487), (486, 479, 481, 494), (495, 498, 503, 501), (408, 407, 487), (482, 382, 381, 494), (497, 500, 499, 496), (497, 490, 489), (556, 554, 490, 496), (500, 493, 492, 499), (500, 497, 489, 488), (555, 556, 496, 499), (501, 503, 504, 502), (505, 504, 503, 507), (507, 503, 498, 506), (452, 504, 505, 453), (449, 501, 502, 450), (447, 511, 509, 508), (451, 510, 511, 447), (511, 512, 513, 509), (510, 512, 511), (457, 509, 513, 461), (461, 513, 512, 460), (458, 510, 451, 456), (514, 515, 517, 459), (459, 517, 518, 516), (515, 521, 520, 517), (517, 519, 518), (468, 520, 521, 469), (464, 515, 514, 463), (465, 516, 518, 466), (467, 519, 520, 468), (525, 651, 650, 524), (527, 653, 654, 528), (523, 649, 647, 522), (526, 652, 653, 527), (439, 523, 522, 441), (476, 524, 526, 529), (526, 366, 529), (529, 443, 476), (529, 366, 362), (519, 517, 520), (534, 580, 577, 383), (532, 557, 613, 609), (336, 532, 533, 335), (336, 535, 557, 532), (381, 474, 556, 555), (474, 487, 554, 556), (494, 381, 555, 553), (486, 494, 553, 550), (472, 490, 554, 551), (324, 545, 552, 477), (545, 597, 594, 552), (424, 548, 549, 425), (418, 425, 549, 547), (413, 420, 548, 546), (390, 565, 561, 389), (336, 413, 546, 535), (360, 472, 551, 537), (333, 539, 540, 332), (352, 543, 544, 356), (541, 672, 670, 326), (351, 542, 543, 352), (533, 655, 656, 341), (328, 536, 539, 333), (357, 538, 541, 326), (360, 537, 538, 357), (332, 540, 545, 324), (571, 567, 566, 572), (417, 583, 582, 546), (559, 585, 578, 558), (572, 566, 564, 573), (560, 561, 565, 574), (573, 564, 561, 560), (574, 565, 563, 562), (571, 575, 570, 567), (563, 569, 568, 562), (363, 570, 575, 551), (541, 672, 560, 542), (542, 560, 574, 543), (405, 567, 570, 363), (547, 568, 569, 418), (391, 563, 565, 390), (389, 561, 564, 374), (544, 562, 568, 547), (418, 569, 563, 391), (576, 582, 583, 577), (576, 577, 580, 584), (584, 580, 615, 616), (585, 581, 579, 578), (384, 579, 581, 385), (383, 577, 583, 417), (612, 617, 585, 559), (617, 614, 581, 585), (387, 385, 611, 392), (546, 582, 576, 535), (586, 587, 589, 597), (595, 591, 590, 596), (596, 590, 587, 586), (597, 589, 588, 594), (588, 592, 593, 594), (380, 587, 590, 375), (539, 596, 586, 540), (550, 593, 592, 486), (540, 586, 597, 545), (536, 595, 596, 539), (375, 590, 591, 376), (337, 530, 531, 340), (600, 607, 606, 605), (602, 601, 599, 598), (603, 602, 598, 604), (601, 600, 605, 599), (349, 601, 602, 355), (368, 607, 600, 410), (559, 340, 531), (610, 392, 611), (613, 612, 608, 609), (615, 614, 617, 616), (614, 615, 610, 611), (612, 613, 616, 617), (341, 656, 657, 530), (530, 657, 658, 531), (618, 620, 621, 619), (638, 624, 625, 639), (632, 636, 631, 629), (640, 618, 619, 641), (638, 640, 622, 624), (639, 641, 619, 621), (627, 628, 629, 626), (634, 627, 626, 633), (632, 629, 628, 635), (635, 628, 627, 634), (637, 630, 631, 636), (629, 631, 630, 626), (623, 645, 644, 636, 632), (625, 642, 645, 623), (626, 630, 637, 633), (633, 637, 643, 642, 625), (622, 635, 634, 624), (623, 632, 635, 622), (624, 634, 633, 625), (625, 623, 641, 639), (620, 618, 640, 638), (622, 640, 641, 623), (620, 638, 639, 621), (642, 643, 644, 645), (643, 637, 636, 644), (650, 651, 647, 646), (646, 647, 649, 648), (653, 646, 648, 654), (652, 650, 646, 653), (524, 650, 652, 526), (522, 647, 651, 525), (660, 667, 668, 661), (533, 341, 370), (656, 663, 664, 657), (659, 666, 662, 655), (609, 661, 659, 532), (532, 659, 655, 533), (531, 658, 660, 608), (608, 660, 661, 609), (666, 668, 663, 662), (664, 663, 667, 665), (668, 667, 663), (657, 664, 665, 658), (655, 662, 663, 656), (661, 668, 666, 659), (658, 665, 667, 660), (345, 671, 669, 344), (351, 670, 672, 542), (327, 669, 671, 334), (334, 671, 345), (344, 669, 670, 351), (672, 573, 560), (338, 337, 340, 339), (530, 337, 368), (366, 367, 446, 444), (676, 680, 677, 673), (368, 675, 676, 607), (607, 676, 673, 606), (678, 677, 680, 679), (674, 678, 679, 675), (675, 679, 680, 676), (683, 687, 688, 684), (333, 681, 682, 328), (330, 684, 681, 333), (686, 685, 688, 687), (681, 685, 686, 682), (684, 688, 685, 681), (689, 694, 696, 691), (691, 696, 698, 693), (330, 691, 693, 446), (331, 689, 691, 330), (444, 692, 690, 325), (698, 696, 694, 697), (697, 694, 695), (693, 698, 697, 692), (690, 695, 694, 689), (692, 697, 695, 690), (700, 699, 702, 701), (558, 702, 699, 559), (559, 699, 700, 340)])
me_cube_005.polygons.foreach_set('material_index', [0, 0, 0, 0, 0, 0, 0, 0, 0, 0, 0, 0, 0, 0, 0, 1, 0, 0, 0, 0, 1, 0, 0, 0, 1, 0, 0, 1, 1, 1, 0, 1, 1, 0, 0, 0, 1, 1, 0, 0, 0, 0, 0, 0, 0, 0, 0, 1, 1, 1, 1, 1, 1, 1, 1, 1, 1, 1, 1, 1, 1, 1, 1, 0, 0, 0, 1, 1, 1, 1, 1, 1, 0, 0, 0, 0, 0, 0, 1, 0, 0, 0, 0, 0, 0, 0, 0, 0, 0, 0, 0, 1, 0, 1, 1, 0, 1, 0, 0, 0, 0, 0, 0, 0, 0, 0, 0, 0, 0, 0, 0, 0, 0, 0, 0, 0, 0, 0, 0, 0, 0, 0, 0, 0, 0, 0, 0, 0, 0, 0, 0, 0, 0, 0, 0, 0, 0, 0, 0, 0, 0, 0, 0, 1, 0, 0, 1, 1, 0, 1, 1, 0, 0, 0, 0, 1, 0, 0, 0, 0, 0, 0, 1, 1, 2, 1, 1, 0, 0, 0, 0, 0, 0, 2, 2, 2, 0, 0, 2, 2, 2, 2, 0, 0, 0, 2, 2, 2, 2, 0, 0, 0, 0, 0, 0, 0, 0, 0, 0, 0, 0, 0, 2, 1, 0, 0, 0, 0, 0, 0, 1, 0, 0, 1, 0, 1, 0, 1, 0, 0, 0, 0, 0, 0, 0, 0, 0, 0, 0, 1, 1, 1, 1, 1, 1, 1, 1, 1, 1, 1, 1, 1, 1, 1, 1, 1, 1, 1, 1, 1, 1, 1, 1, 1, 1, 1, 1, 1, 1, 1, 1, 1, 1, 1, 1, 1, 1, 1, 0, 0, 0, 0, 0, 0, 0, 0, 1, 0, 1, 1, 1, 0, 0, 0, 0, 0, 0, 0, 0, 0, 0, 0, 0, 0, 0, 0, 0, 0, 0, 0, 0, 0, 0, 0, 0, 0, 0, 0, 2, 2, 2, 2, 0, 0, 0, 0, 0, 0, 0, 0, 0, 0, 5, 5, 5, 0, 0, 0, 0, 0, 0, 0, 0, 0, 1, 0, 0, 0, 0, 0, 0, 0, 0, 0, 0, 0, 0, 4, 0, 0, 0, 0, 0, 0, 0, 6, 6, 0, 0, 0, 0, 1, 0, 0, 0, 0, 0, 0, 0, 0, 0, 0, 0, 0, 0, 0, 0, 0, 1, 0, 0, 0, 0, 1, 0, 0, 0, 1, 0, 0, 1, 1, 1, 0, 1, 1, 0, 0, 0, 1, 1, 0, 0, 0, 0, 0, 0, 0, 0, 0, 1, 1, 1, 1, 1, 1, 1, 1, 1, 1, 1, 1, 1, 1, 1, 1, 0, 0, 0, 1, 1, 1, 1, 1, 1, 0, 0, 0, 0, 0, 0, 1, 0, 0, 0, 0, 0, 0, 0, 0, 0, 0, 0, 0, 1, 0, 1, 1, 0, 1, 0, 0, 0, 0, 0, 0, 0, 0, 0, 0, 0, 0, 0, 0, 0, 0, 0, 0, 0, 0, 0, 0, 0, 0, 0, 0, 0, 0, 0, 0, 0, 0, 0, 0, 0, 0, 0, 0, 0, 0, 0, 0, 0, 0, 0, 0, 1, 0, 0, 1, 1, 0, 1, 1, 0, 0, 0, 0, 1, 0, 0, 0, 0, 0, 0, 1, 1, 2, 1, 1, 0, 0, 0, 0, 0, 0, 2, 2, 2, 0, 0, 2, 2, 2, 2, 0, 0, 0, 2, 2, 2, 2, 0, 0, 0, 0, 0, 0, 0, 0, 0, 0, 0, 0, 0, 2, 1, 0, 0, 0, 0, 0, 0, 1, 0, 0, 1, 0, 1, 0, 1, 0, 0, 0, 0, 0, 0, 0, 0, 0, 0, 0, 1, 1, 1, 1, 1, 1, 1, 1, 1, 1, 1, 1, 1, 1, 1, 1, 1, 1, 1, 1, 1, 1, 1, 1, 1, 1, 1, 1, 1, 1, 1, 1, 1, 1, 1, 1, 1, 1, 1, 0, 0, 0, 0, 0, 0, 0, 0, 1, 0, 1, 1, 1, 0, 0, 0, 0, 0, 0, 0, 0, 0, 0, 0, 0, 0, 0, 0, 0, 0, 0, 0, 0, 0, 0, 0, 0, 0, 0, 0, 2, 2, 2, 2, 0, 0, 0, 0, 0, 0, 0, 0, 0, 0, 5, 5, 5, 0, 0, 0, 0, 0, 0, 0, 0, 0, 1, 0, 0, 0, 0, 0, 0, 0, 0, 0, 0, 0, 0, 4, 0, 0, 0, 0, 0, 0, 0, 6, 6, 0, 0, 0, 0, 1, 0])
me_cube_005.materials.append(mat_orange)
me_cube_005.materials.append(mat_darkorange)
me_cube_005.materials.append(mat_windows)
me_cube_005.materials.append(mat_black)
me_cube_005.materials.append(mat_grey)
me_cube_005.materials.append(mat_headlights)
me_cube_005.materials.append(mat_taillights)
me_cube_005.use_remesh_preserve_volume = False
me_cube_005.use_remesh_preserve_attributes = False
me_cube_005.use_mirror_vertex_groups = False
me_cube_005.update()
me_cylinder_004 = bpy.data.meshes.new('Cylinder.004')
me_cylinder_004.from_pydata([(0.5948, 0.2599, -1.49e-08), (0.7553, 0.2599, 2.98e-08), (0.5948, 0.2251, -0.1299), (0.7553, 0.2251, -0.1299), (0.5948, 0.1299, -0.2251), (0.7553, 0.1299, -0.2251), (0.5948, 0.0, -0.2599), (0.7553, 0.0, -0.2599), (0.5948, -0.1299, -0.2251), (0.7553, -0.1299, -0.2251), (0.5948, -0.2251, -0.1299), (0.7553, -0.2251, -0.1299), (0.5948, -0.2599, -5.96e-08), (0.7553, -0.2599, -1.49e-08), (0.5948, -0.2251, 0.1299), (0.7553, -0.2251, 0.1299), (0.5948, -0.1299, 0.2251), (0.7553, -0.1299, 0.2251), (0.5948, 0.0, 0.2599), (0.7553, 0.0, 0.2599), (0.5948, 0.1299, 0.2251), (0.7553, 0.1299, 0.2251), (0.5948, 0.2251, 0.1299), (0.7553, 0.2251, 0.1299), (0.7842, 0.1704, -0.09839), (0.7842, 0.1968, 2.98e-08), (0.7842, 0.09839, -0.1704), (0.7842, 0.0, -0.1968), (0.7842, -0.09839, -0.1704), (0.7842, -0.1704, -0.09839), (0.7842, -0.1968, 0.0), (0.7842, -0.1704, 0.09839), (0.7842, -0.09839, 0.1704), (0.7842, 0.0, 0.1968), (0.7842, 0.09839, 0.1704), (0.7842, 0.1704, 0.09839), (0.7842, 0.1488, -0.0859), (0.7842, 0.1718, 2.98e-08), (0.7842, 0.0859, -0.1488), (0.7842, 0.0, -0.1718), (0.7842, -0.0859, -0.1488), (0.7842, -0.1488, -0.0859), (0.7842, -0.1718, 0.0), (0.7842, -0.1488, 0.0859), (0.7842, -0.0859, 0.1488), (0.7842, 0.0, 0.1718), (0.7842, 0.0859, 0.1488), (0.7842, 0.1488, 0.0859), (0.7607, 0.1488, -0.0859), (0.7607, 0.1718, 2.98e-08), (0.7607, 0.0859, -0.1488), (0.7607, 0.0, -0.1718), (0.7607, -0.0859, -0.1488), (0.7607, -0.1488, -0.0859), (0.7607, -0.1718, 0.0), (0.7607, -0.1488, 0.0859), (0.7607, -0.0859, 0.1488), (0.7607, 0.0, 0.1718), (0.7607, 0.0859, 0.1488), (0.7607, 0.1488, 0.0859), (0.7634, 0.04169, -0.02407), (0.7634, 0.04814, 2.98e-08), (0.7634, 0.02407, -0.04169), (0.7634, 0.0, -0.04814), (0.7634, -0.02407, -0.04169), (0.7634, -0.04169, -0.02407), (0.7634, -0.04814, 1.49e-08), (0.7634, -0.04169, 0.02407), (0.7634, -0.02407, 0.04169), (0.7634, 0.0, 0.04814), (0.7634, 0.02407, 0.04169), (0.7634, 0.04169, 0.02407), (0.7716, 0.02599, -0.01501), (0.7716, 0.03001, 2.98e-08), (0.7716, 0.01501, -0.02599), (0.7716, 0.0, -0.03001), (0.7716, -0.01501, -0.02599), (0.7716, -0.02599, -0.01501), (0.7716, -0.03001, 1.49e-08), (0.7716, -0.02599, 0.01501), (0.7716, -0.01501, 0.02599), (0.7716, 0.0, 0.03001), (0.7716, 0.01501, 0.02599), (0.7716, 0.02599, 0.01501), (0.7607, -0.1605, -0.00859), (0.7607, -0.142, -0.07731), (0.7601, -0.05909, -0.006599), (0.7601, -0.05355, -0.02731), (0.7607, -0.142, 0.07731), (0.7607, -0.1605, 0.00859), (0.7601, -0.05355, 0.02731), (0.7601, -0.05909, 0.006599), (0.7607, -0.08697, 0.1373), (0.7607, -0.1373, 0.08697), (0.7601, -0.03473, 0.04988), (0.7601, -0.04988, 0.03473), (0.7607, -0.00859, 0.1605), (0.7607, -0.07731, 0.142), (0.7601, -0.006599, 0.0591), (0.7601, -0.02731, 0.05355), (0.7607, 0.1373, 0.08697), (0.7607, 0.08697, 0.1373), (0.7601, 0.04988, 0.03473), (0.7601, 0.03473, 0.04988), (0.7607, 0.07731, 0.142), (0.7607, 0.00859, 0.1605), (0.7601, 0.02731, 0.05355), (0.7601, 0.006598, 0.0591), (0.7607, 0.1605, 0.00859), (0.7607, 0.142, 0.07731), (0.7601, 0.0591, 0.006599), (0.7601, 0.05355, 0.02731), (0.7607, 0.142, -0.07731), (0.7607, 0.1605, -0.00859), (0.7601, 0.05355, -0.02731), (0.7601, 0.0591, -0.006599), (0.7607, 0.08697, -0.1373), (0.7607, 0.1373, -0.08697), (0.7601, 0.03473, -0.04988), (0.7601, 0.04988, -0.03473), (0.7607, 0.00859, -0.1605), (0.7607, 0.07731, -0.142), (0.7601, 0.006598, -0.0591), (0.7601, 0.02731, -0.05355), (0.7607, -0.07731, -0.142), (0.7607, -0.00859, -0.1605), (0.7601, -0.02731, -0.05355), (0.7601, -0.006598, -0.0591), (0.7607, -0.1373, -0.08697), (0.7607, -0.08697, -0.1373), (0.7601, -0.04988, -0.03473), (0.7601, -0.03473, -0.04988), (0.72, -0.1605, -0.00859), (0.72, -0.142, -0.07731), (0.7288, -0.05909, -0.006599), (0.7288, -0.05355, -0.02731), (0.72, -0.142, 0.07731), (0.72, -0.1605, 0.00859), (0.7288, -0.05355, 0.02731), (0.7288, -0.05909, 0.006599), (0.72, -0.08697, 0.1373), (0.72, -0.1373, 0.08697), (0.7288, -0.03473, 0.04988), (0.7288, -0.04988, 0.03473), (0.72, -0.00859, 0.1605), (0.72, -0.07731, 0.142), (0.7288, -0.006599, 0.0591), (0.7288, -0.02731, 0.05355), (0.72, 0.1373, 0.08697), (0.72, 0.08697, 0.1373), (0.7288, 0.04988, 0.03473), (0.7288, 0.03473, 0.04988), (0.72, 0.07731, 0.142), (0.72, 0.00859, 0.1605), (0.7288, 0.02731, 0.05355), (0.7288, 0.006598, 0.0591), (0.72, 0.1605, 0.00859), (0.72, 0.142, 0.07731), (0.7288, 0.0591, 0.006599), (0.7288, 0.05355, 0.02731), (0.72, 0.142, -0.07731), (0.72, 0.1605, -0.00859), (0.7288, 0.05355, -0.02731), (0.7288, 0.0591, -0.006599), (0.72, 0.08697, -0.1373), (0.72, 0.1373, -0.08697), (0.7288, 0.03473, -0.04988), (0.7288, 0.04988, -0.03473), (0.72, 0.00859, -0.1605), (0.72, 0.07731, -0.142), (0.7288, 0.006598, -0.0591), (0.7288, 0.02731, -0.05355), (0.72, -0.07731, -0.142), (0.72, -0.00859, -0.1605), (0.7288, -0.02731, -0.05355), (0.7288, -0.006598, -0.0591), (0.72, -0.1373, -0.08697), (0.72, -0.08697, -0.1373), (0.7288, -0.04988, -0.03473), (0.7288, -0.03473, -0.04988), (0.765, -0.03635, -0.02578), (0.765, -0.02578, -0.03635), (0.77, -0.02693, -0.02034), (0.77, -0.02034, -0.02693), (0.765, 0.02578, -0.03635), (0.765, 0.03635, -0.02578), (0.77, 0.02034, -0.02693), (0.77, 0.02693, -0.02034), (0.765, 0.03635, 0.02578), (0.765, 0.02578, 0.03635), (0.77, 0.02693, 0.02034), (0.77, 0.02034, 0.02693), (0.765, -0.02578, 0.03635), (0.765, -0.03635, 0.02578), (0.77, -0.02034, 0.02693), (0.77, -0.02693, 0.02034), (0.748, -0.03635, -0.02578), (0.748, -0.02578, -0.03635), (0.753, -0.02693, -0.02034), (0.753, -0.02034, -0.02693), (0.748, 0.02578, -0.03635), (0.748, 0.03635, -0.02578), (0.753, 0.02034, -0.02693), (0.753, 0.02693, -0.02034), (0.748, 0.03635, 0.02578), (0.748, 0.02578, 0.03635), (0.753, 0.02693, 0.02034), (0.753, 0.02034, 0.02693), (0.748, -0.02578, 0.03635), (0.748, -0.03635, 0.02578), (0.753, -0.02034, 0.02693), (0.753, -0.02693, 0.02034), (-0.5948, 0.2599, -1.49e-08), (-0.7553, 0.2599, 2.98e-08), (-0.5948, 0.2251, -0.1299), (-0.7553, 0.2251, -0.1299), (-0.5948, 0.1299, -0.2251), (-0.7553, 0.1299, -0.2251), (-0.5948, 0.0, -0.2599), (-0.7553, 0.0, -0.2599), (-0.5948, -0.1299, -0.2251), (-0.7553, -0.1299, -0.2251), (-0.5948, -0.2251, -0.1299), (-0.7553, -0.2251, -0.1299), (-0.5948, -0.2599, -5.96e-08), (-0.7553, -0.2599, -1.49e-08), (-0.5948, -0.2251, 0.1299), (-0.7553, -0.2251, 0.1299), (-0.5948, -0.1299, 0.2251), (-0.7553, -0.1299, 0.2251), (-0.5948, 0.0, 0.2599), (-0.7553, 0.0, 0.2599), (-0.5948, 0.1299, 0.2251), (-0.7553, 0.1299, 0.2251), (-0.5948, 0.2251, 0.1299), (-0.7553, 0.2251, 0.1299), (-0.7842, 0.1704, -0.09839), (-0.7842, 0.1968, 2.98e-08), (-0.7842, 0.09839, -0.1704), (-0.7842, 0.0, -0.1968), (-0.7842, -0.09839, -0.1704), (-0.7842, -0.1704, -0.09839), (-0.7842, -0.1968, 0.0), (-0.7842, -0.1704, 0.09839), (-0.7842, -0.09839, 0.1704), (-0.7842, 0.0, 0.1968), (-0.7842, 0.09839, 0.1704), (-0.7842, 0.1704, 0.09839), (-0.7842, 0.1488, -0.0859), (-0.7842, 0.1718, 2.98e-08), (-0.7842, 0.0859, -0.1488), (-0.7842, 0.0, -0.1718), (-0.7842, -0.0859, -0.1488), (-0.7842, -0.1488, -0.0859), (-0.7842, -0.1718, 0.0), (-0.7842, -0.1488, 0.0859), (-0.7842, -0.0859, 0.1488), (-0.7842, 0.0, 0.1718), (-0.7842, 0.0859, 0.1488), (-0.7842, 0.1488, 0.0859), (-0.7607, 0.1488, -0.0859), (-0.7607, 0.1718, 2.98e-08), (-0.7607, 0.0859, -0.1488), (-0.7607, 0.0, -0.1718), (-0.7607, -0.0859, -0.1488), (-0.7607, -0.1488, -0.0859), (-0.7607, -0.1718, 0.0), (-0.7607, -0.1488, 0.0859), (-0.7607, -0.0859, 0.1488), (-0.7607, 0.0, 0.1718), (-0.7607, 0.0859, 0.1488), (-0.7607, 0.1488, 0.0859), (-0.7634, 0.04169, -0.02407), (-0.7634, 0.04814, 2.98e-08), (-0.7634, 0.02407, -0.04169), (-0.7634, 0.0, -0.04814), (-0.7634, -0.02407, -0.04169), (-0.7634, -0.04169, -0.02407), (-0.7634, -0.04814, 1.49e-08), (-0.7634, -0.04169, 0.02407), (-0.7634, -0.02407, 0.04169), (-0.7634, 0.0, 0.04814), (-0.7634, 0.02407, 0.04169), (-0.7634, 0.04169, 0.02407), (-0.7716, 0.02599, -0.01501), (-0.7716, 0.03001, 2.98e-08), (-0.7716, 0.01501, -0.02599), (-0.7716, 0.0, -0.03001), (-0.7716, -0.01501, -0.02599), (-0.7716, -0.02599, -0.01501), (-0.7716, -0.03001, 1.49e-08), (-0.7716, -0.02599, 0.01501), (-0.7716, -0.01501, 0.02599), (-0.7716, 0.0, 0.03001), (-0.7716, 0.01501, 0.02599), (-0.7716, 0.02599, 0.01501), (-0.7607, -0.1605, -0.00859), (-0.7607, -0.142, -0.07731), (-0.7601, -0.05909, -0.006599), (-0.7601, -0.05355, -0.02731), (-0.7607, -0.142, 0.07731), (-0.7607, -0.1605, 0.00859), (-0.7601, -0.05355, 0.02731), (-0.7601, -0.05909, 0.006599), (-0.7607, -0.08697, 0.1373), (-0.7607, -0.1373, 0.08697), (-0.7601, -0.03473, 0.04988), (-0.7601, -0.04988, 0.03473), (-0.7607, -0.00859, 0.1605), (-0.7607, -0.07731, 0.142), (-0.7601, -0.006599, 0.0591), (-0.7601, -0.02731, 0.05355), (-0.7607, 0.1373, 0.08697), (-0.7607, 0.08697, 0.1373), (-0.7601, 0.04988, 0.03473), (-0.7601, 0.03473, 0.04988), (-0.7607, 0.07731, 0.142), (-0.7607, 0.00859, 0.1605), (-0.7601, 0.02731, 0.05355), (-0.7601, 0.006598, 0.0591), (-0.7607, 0.1605, 0.00859), (-0.7607, 0.142, 0.07731), (-0.7601, 0.0591, 0.006599), (-0.7601, 0.05355, 0.02731), (-0.7607, 0.142, -0.07731), (-0.7607, 0.1605, -0.00859), (-0.7601, 0.05355, -0.02731), (-0.7601, 0.0591, -0.006599), (-0.7607, 0.08697, -0.1373), (-0.7607, 0.1373, -0.08697), (-0.7601, 0.03473, -0.04988), (-0.7601, 0.04988, -0.03473), (-0.7607, 0.00859, -0.1605), (-0.7607, 0.07731, -0.142), (-0.7601, 0.006598, -0.0591), (-0.7601, 0.02731, -0.05355), (-0.7607, -0.07731, -0.142), (-0.7607, -0.00859, -0.1605), (-0.7601, -0.02731, -0.05355), (-0.7601, -0.006598, -0.0591), (-0.7607, -0.1373, -0.08697), (-0.7607, -0.08697, -0.1373), (-0.7601, -0.04988, -0.03473), (-0.7601, -0.03473, -0.04988), (-0.72, -0.1605, -0.00859), (-0.72, -0.142, -0.07731), (-0.7288, -0.05909, -0.006599), (-0.7288, -0.05355, -0.02731), (-0.72, -0.142, 0.07731), (-0.72, -0.1605, 0.00859), (-0.7288, -0.05355, 0.02731), (-0.7288, -0.05909, 0.006599), (-0.72, -0.08697, 0.1373), (-0.72, -0.1373, 0.08697), (-0.7288, -0.03473, 0.04988), (-0.7288, -0.04988, 0.03473), (-0.72, -0.00859, 0.1605), (-0.72, -0.07731, 0.142), (-0.7288, -0.006599, 0.0591), (-0.7288, -0.02731, 0.05355), (-0.72, 0.1373, 0.08697), (-0.72, 0.08697, 0.1373), (-0.7288, 0.04988, 0.03473), (-0.7288, 0.03473, 0.04988), (-0.72, 0.07731, 0.142), (-0.72, 0.00859, 0.1605), (-0.7288, 0.02731, 0.05355), (-0.7288, 0.006598, 0.0591), (-0.72, 0.1605, 0.00859), (-0.72, 0.142, 0.07731), (-0.7288, 0.0591, 0.006599), (-0.7288, 0.05355, 0.02731), (-0.72, 0.142, -0.07731), (-0.72, 0.1605, -0.00859), (-0.7288, 0.05355, -0.02731), (-0.7288, 0.0591, -0.006599), (-0.72, 0.08697, -0.1373), (-0.72, 0.1373, -0.08697), (-0.7288, 0.03473, -0.04988), (-0.7288, 0.04988, -0.03473), (-0.72, 0.00859, -0.1605), (-0.72, 0.07731, -0.142), (-0.7288, 0.006598, -0.0591), (-0.7288, 0.02731, -0.05355), (-0.72, -0.07731, -0.142), (-0.72, -0.00859, -0.1605), (-0.7288, -0.02731, -0.05355), (-0.7288, -0.006598, -0.0591), (-0.72, -0.1373, -0.08697), (-0.72, -0.08697, -0.1373), (-0.7288, -0.04988, -0.03473), (-0.7288, -0.03473, -0.04988), (-0.765, -0.03635, -0.02578), (-0.765, -0.02578, -0.03635), (-0.77, -0.02693, -0.02034), (-0.77, -0.02034, -0.02693), (-0.765, 0.02578, -0.03635), (-0.765, 0.03635, -0.02578), (-0.77, 0.02034, -0.02693), (-0.77, 0.02693, -0.02034), (-0.765, 0.03635, 0.02578), (-0.765, 0.02578, 0.03635), (-0.77, 0.02693, 0.02034), (-0.77, 0.02034, 0.02693), (-0.765, -0.02578, 0.03635), (-0.765, -0.03635, 0.02578), (-0.77, -0.02034, 0.02693), (-0.77, -0.02693, 0.02034), (-0.748, -0.03635, -0.02578), (-0.748, -0.02578, -0.03635), (-0.753, -0.02693, -0.02034), (-0.753, -0.02034, -0.02693), (-0.748, 0.02578, -0.03635), (-0.748, 0.03635, -0.02578), (-0.753, 0.02034, -0.02693), (-0.753, 0.02693, -0.02034), (-0.748, 0.03635, 0.02578), (-0.748, 0.02578, 0.03635), (-0.753, 0.02693, 0.02034), (-0.753, 0.02034, 0.02693), (-0.748, -0.02578, 0.03635), (-0.748, -0.03635, 0.02578), (-0.753, -0.02034, 0.02693), (-0.753, -0.02693, 0.02034)], [], [(0, 1, 3, 2), (2, 3, 5, 4), (4, 5, 7, 6), (6, 7, 9, 8), (8, 9, 11, 10), (10, 11, 13, 12), (12, 13, 15, 14), (14, 15, 17, 16), (16, 17, 19, 18), (18, 19, 21, 20), (13, 11, 29, 30), (20, 21, 23, 22), (22, 23, 1, 0), (0, 2, 4, 6, 8, 10, 12, 14, 16, 18, 20, 22), (30, 29, 41, 42), (11, 9, 28, 29), (9, 7, 27, 28), (1, 23, 35, 25), (3, 1, 25, 24), (7, 5, 26, 27), (23, 21, 34, 35), (5, 3, 24, 26), (21, 19, 33, 34), (19, 17, 32, 33), (17, 15, 31, 32), (15, 13, 30, 31), (45, 44, 56, 57), (27, 26, 38, 39), (34, 33, 45, 46), (31, 30, 42, 43), (28, 27, 39, 40), (35, 34, 46, 47), (24, 25, 37, 36), (32, 31, 43, 44), (29, 28, 40, 41), (25, 35, 47, 37), (26, 24, 36, 38), (33, 32, 44, 45), (62, 50, 116, 118), (42, 41, 53, 54), (39, 38, 50, 51), (46, 45, 57, 58), (43, 42, 54, 55), (40, 39, 51, 52), (47, 46, 58, 59), (36, 37, 49, 48), (44, 43, 55, 56), (41, 40, 52, 53), (37, 47, 59, 49), (38, 36, 48, 50), (61, 71, 83, 73), (56, 68, 99, 97), (54, 53, 85, 84), (62, 63, 122, 123), (70, 58, 104, 106), (66, 67, 90, 91), (51, 63, 127, 125), (70, 71, 102, 103), (61, 60, 114, 115), (68, 56, 92, 94), (64, 65, 130, 131), (71, 61, 110, 111), (72, 73, 83, 82, 81, 80, 79, 78, 77, 76, 75, 74), (60, 72, 187, 185), (69, 68, 80, 81), (66, 65, 77, 78), (63, 62, 74, 75), (70, 69, 81, 82), (67, 66, 78, 79), (64, 63, 75, 76), (83, 71, 188, 190), (60, 61, 73, 72), (67, 79, 195, 193), (65, 64, 181, 180), (87, 86, 134, 135), (66, 54, 84, 86), (65, 66, 86, 87), (53, 65, 87, 85), (107, 106, 154, 155), (54, 66, 91, 89), (55, 54, 89, 88), (67, 55, 88, 90), (127, 126, 174, 175), (55, 67, 95, 93), (67, 68, 94, 95), (56, 55, 93, 92), (98, 96, 144, 146), (68, 69, 98, 99), (57, 56, 97, 96), (69, 57, 96, 98), (84, 85, 133, 132), (59, 58, 101, 100), (58, 70, 103, 101), (71, 59, 100, 102), (118, 116, 164, 166), (57, 69, 107, 105), (69, 70, 106, 107), (58, 57, 105, 104), (104, 105, 153, 152), (59, 71, 111, 109), (49, 59, 109, 108), (61, 49, 108, 110), (124, 125, 173, 172), (48, 49, 113, 112), (60, 48, 112, 114), (49, 61, 115, 113), (97, 99, 147, 145), (60, 62, 118, 119), (48, 60, 119, 117), (50, 48, 117, 116), (117, 119, 167, 165), (50, 62, 123, 121), (51, 50, 121, 120), (63, 51, 120, 122), (99, 98, 146, 147), (63, 64, 126, 127), (52, 51, 125, 124), (64, 52, 124, 126), (119, 118, 166, 167), (53, 52, 129, 128), (65, 53, 128, 130), (52, 64, 131, 129), (132, 133, 135, 134), (136, 137, 139, 138), (140, 141, 143, 142), (144, 145, 147, 146), (148, 149, 151, 150), (152, 153, 155, 154), (156, 157, 159, 158), (160, 161, 163, 162), (164, 165, 167, 166), (168, 169, 171, 170), (172, 173, 175, 174), (176, 177, 179, 178), (125, 127, 175, 173), (105, 107, 155, 153), (85, 87, 135, 133), (112, 113, 161, 160), (126, 124, 172, 174), (92, 93, 141, 140), (106, 104, 152, 154), (86, 84, 132, 134), (115, 114, 162, 163), (95, 94, 142, 143), (114, 112, 160, 162), (94, 92, 140, 142), (120, 121, 169, 168), (100, 101, 149, 148), (113, 115, 163, 161), (93, 95, 143, 141), (123, 122, 170, 171), (103, 102, 150, 151), (121, 123, 171, 169), (101, 103, 151, 149), (128, 129, 177, 176), (108, 109, 157, 156), (122, 120, 168, 170), (88, 89, 137, 136), (102, 100, 148, 150), (131, 130, 178, 179), (111, 110, 158, 159), (91, 90, 138, 139), (130, 128, 176, 178), (109, 111, 159, 157), (89, 91, 139, 137), (116, 117, 165, 164), (129, 131, 179, 177), (96, 97, 145, 144), (110, 108, 156, 158), (90, 88, 136, 138), (180, 181, 197, 196), (77, 65, 180, 182), (64, 76, 183, 181), (76, 77, 182, 183), (193, 195, 211, 209), (72, 74, 186, 187), (62, 60, 185, 184), (74, 62, 184, 186), (189, 191, 207, 205), (82, 83, 190, 191), (70, 82, 191, 189), (71, 70, 189, 188), (194, 192, 208, 210), (79, 80, 194, 195), (68, 67, 193, 192), (80, 68, 192, 194), (196, 197, 199, 198), (200, 201, 203, 202), (204, 205, 207, 206), (208, 209, 211, 210), (184, 185, 201, 200), (183, 182, 198, 199), (188, 189, 205, 204), (187, 186, 202, 203), (192, 193, 209, 208), (182, 180, 196, 198), (191, 190, 206, 207), (185, 187, 203, 201), (195, 194, 210, 211), (181, 183, 199, 197), (190, 188, 204, 206), (186, 184, 200, 202), (212, 214, 215, 213), (214, 216, 217, 215), (216, 218, 219, 217), (218, 220, 221, 219), (220, 222, 223, 221), (222, 224, 225, 223), (224, 226, 227, 225), (226, 228, 229, 227), (228, 230, 231, 229), (230, 232, 233, 231), (225, 242, 241, 223), (232, 234, 235, 233), (234, 212, 213, 235), (212, 234, 232, 230, 228, 226, 224, 222, 220, 218, 216, 214), (242, 254, 253, 241), (223, 241, 240, 221), (221, 240, 239, 219), (213, 237, 247, 235), (215, 236, 237, 213), (219, 239, 238, 217), (235, 247, 246, 233), (217, 238, 236, 215), (233, 246, 245, 231), (231, 245, 244, 229), (229, 244, 243, 227), (227, 243, 242, 225), (257, 269, 268, 256), (239, 251, 250, 238), (246, 258, 257, 245), (243, 255, 254, 242), (240, 252, 251, 239), (247, 259, 258, 246), (236, 248, 249, 237), (244, 256, 255, 243), (241, 253, 252, 240), (237, 249, 259, 247), (238, 250, 248, 236), (245, 257, 256, 244), (274, 330, 328, 262), (254, 266, 265, 253), (251, 263, 262, 250), (258, 270, 269, 257), (255, 267, 266, 254), (252, 264, 263, 251), (259, 271, 270, 258), (248, 260, 261, 249), (256, 268, 267, 255), (253, 265, 264, 252), (249, 261, 271, 259), (250, 262, 260, 248), (273, 285, 295, 283), (268, 309, 311, 280), (266, 296, 297, 265), (274, 335, 334, 275), (282, 318, 316, 270), (278, 303, 302, 279), (263, 337, 339, 275), (282, 315, 314, 283), (273, 327, 326, 272), (280, 306, 304, 268), (276, 343, 342, 277), (283, 323, 322, 273), (284, 286, 287, 288, 289, 290, 291, 292, 293, 294, 295, 285), (272, 397, 399, 284), (281, 293, 292, 280), (278, 290, 289, 277), (275, 287, 286, 274), (282, 294, 293, 281), (279, 291, 290, 278), (276, 288, 287, 275), (295, 402, 400, 283), (272, 284, 285, 273), (279, 405, 407, 291), (277, 392, 393, 276), (299, 347, 346, 298), (278, 298, 296, 266), (277, 299, 298, 278), (265, 297, 299, 277), (319, 367, 366, 318), (266, 301, 303, 278), (267, 300, 301, 266), (279, 302, 300, 267), (339, 387, 386, 338), (267, 305, 307, 279), (279, 307, 306, 280), (268, 304, 305, 267), (310, 358, 356, 308), (280, 311, 310, 281), (269, 308, 309, 268), (281, 310, 308, 269), (296, 344, 345, 297), (271, 312, 313, 270), (270, 313, 315, 282), (283, 314, 312, 271), (330, 378, 376, 328), (269, 317, 319, 281), (281, 319, 318, 282), (270, 316, 317, 269), (316, 364, 365, 317), (271, 321, 323, 283), (261, 320, 321, 271), (273, 322, 320, 261), (336, 384, 385, 337), (260, 324, 325, 261), (272, 326, 324, 260), (261, 325, 327, 273), (309, 357, 359, 311), (272, 331, 330, 274), (260, 329, 331, 272), (262, 328, 329, 260), (329, 377, 379, 331), (262, 333, 335, 274), (263, 332, 333, 262), (275, 334, 332, 263), (311, 359, 358, 310), (275, 339, 338, 276), (264, 336, 337, 263), (276, 338, 336, 264), (331, 379, 378, 330), (265, 340, 341, 264), (277, 342, 340, 265), (264, 341, 343, 276), (344, 346, 347, 345), (348, 350, 351, 349), (352, 354, 355, 353), (356, 358, 359, 357), (360, 362, 363, 361), (364, 366, 367, 365), (368, 370, 371, 369), (372, 374, 375, 373), (376, 378, 379, 377), (380, 382, 383, 381), (384, 386, 387, 385), (388, 390, 391, 389), (337, 385, 387, 339), (317, 365, 367, 319), (297, 345, 347, 299), (324, 372, 373, 325), (338, 386, 384, 336), (304, 352, 353, 305), (318, 366, 364, 316), (298, 346, 344, 296), (327, 375, 374, 326), (307, 355, 354, 306), (326, 374, 372, 324), (306, 354, 352, 304), (332, 380, 381, 333), (312, 360, 361, 313), (325, 373, 375, 327), (305, 353, 355, 307), (335, 383, 382, 334), (315, 363, 362, 314), (333, 381, 383, 335), (313, 361, 363, 315), (340, 388, 389, 341), (320, 368, 369, 321), (334, 382, 380, 332), (300, 348, 349, 301), (314, 362, 360, 312), (343, 391, 390, 342), (323, 371, 370, 322), (303, 351, 350, 302), (342, 390, 388, 340), (321, 369, 371, 323), (301, 349, 351, 303), (328, 376, 377, 329), (341, 389, 391, 343), (308, 356, 357, 309), (322, 370, 368, 320), (302, 350, 348, 300), (392, 408, 409, 393), (289, 394, 392, 277), (276, 393, 395, 288), (288, 395, 394, 289), (405, 421, 423, 407), (284, 399, 398, 286), (274, 396, 397, 272), (286, 398, 396, 274), (401, 417, 419, 403), (294, 403, 402, 295), (282, 401, 403, 294), (283, 400, 401, 282), (406, 422, 420, 404), (291, 407, 406, 292), (280, 404, 405, 279), (292, 406, 404, 280), (408, 410, 411, 409), (412, 414, 415, 413), (416, 418, 419, 417), (420, 422, 423, 421), (396, 412, 413, 397), (395, 411, 410, 394), (400, 416, 417, 401), (399, 415, 414, 398), (404, 420, 421, 405), (394, 410, 408, 392), (403, 419, 418, 402), (397, 413, 415, 399), (407, 423, 422, 406), (393, 409, 411, 395), (402, 418, 416, 400), (398, 414, 412, 396)])
me_cylinder_004.polygons.foreach_set('material_index', [0, 0, 0, 0, 0, 0, 0, 0, 0, 0, 0, 0, 0, 0, 0, 0, 0, 0, 0, 0, 0, 0, 0, 0, 0, 0, 0, 0, 0, 0, 0, 0, 0, 0, 0, 0, 0, 0, 1, 0, 0, 0, 0, 0, 0, 0, 0, 0, 0, 0, 1, 1, 1, 1, 1, 1, 1, 1, 1, 1, 1, 1, 1, 1, 1, 1, 1, 1, 1, 1, 1, 1, 1, 1, 1, 1, 1, 1, 1, 1, 1, 1, 1, 1, 1, 1, 1, 1, 1, 1, 1, 1, 1, 1, 1, 1, 1, 1, 1, 1, 1, 1, 1, 1, 1, 1, 1, 1, 1, 1, 1, 1, 1, 1, 1, 1, 1, 1, 1, 1, 1, 1, 0, 0, 0, 0, 0, 0, 0, 0, 0, 0, 0, 0, 1, 1, 1, 1, 1, 1, 1, 1, 1, 1, 1, 1, 1, 1, 1, 1, 1, 1, 1, 1, 1, 1, 1, 1, 1, 1, 1, 1, 1, 1, 1, 1, 1, 1, 1, 1, 1, 1, 1, 1, 1, 1, 1, 1, 1, 1, 1, 1, 1, 1, 1, 1, 0, 0, 0, 0, 1, 1, 1, 1, 1, 1, 1, 1, 1, 1, 1, 1, 0, 0, 0, 0, 0, 0, 0, 0, 0, 0, 0, 0, 0, 0, 0, 0, 0, 0, 0, 0, 0, 0, 0, 0, 0, 0, 0, 0, 0, 0, 0, 0, 0, 0, 0, 0, 0, 0, 1, 0, 0, 0, 0, 0, 0, 0, 0, 0, 0, 0, 1, 1, 1, 1, 1, 1, 1, 1, 1, 1, 1, 1, 1, 1, 1, 1, 1, 1, 1, 1, 1, 1, 1, 1, 1, 1, 1, 1, 1, 1, 1, 1, 1, 1, 1, 1, 1, 1, 1, 1, 1, 1, 1, 1, 1, 1, 1, 1, 1, 1, 1, 1, 1, 1, 1, 1, 1, 1, 1, 1, 1, 1, 1, 1, 1, 1, 1, 1, 1, 1, 1, 1, 0, 0, 0, 0, 0, 0, 0, 0, 0, 0, 0, 0, 1, 1, 1, 1, 1, 1, 1, 1, 1, 1, 1, 1, 1, 1, 1, 1, 1, 1, 1, 1, 1, 1, 1, 1, 1, 1, 1, 1, 1, 1, 1, 1, 1, 1, 1, 1, 1, 1, 1, 1, 1, 1, 1, 1, 1, 1, 1, 1, 1, 1, 1, 1, 0, 0, 0, 0, 1, 1, 1, 1, 1, 1, 1, 1, 1, 1, 1, 1])
me_cylinder_004.materials.append(mat_black)
me_cylinder_004.materials.append(mat_grey)
me_cylinder_004.use_remesh_preserve_volume = False
me_cylinder_004.use_remesh_preserve_attributes = False
me_cylinder_004.use_mirror_vertex_groups = False
me_cylinder_004.update()
me_cylinder_013 = bpy.data.meshes.new('Cylinder.013')
me_cylinder_013.from_pydata([(-0.0947, 0.2599, -2.98e-08), (0.06586, 0.2599, 1.49e-08), (-0.0947, 0.2251, -0.1299), (0.06586, 0.2251, -0.1299), (-0.0947, 0.1299, -0.2251), (0.06586, 0.1299, -0.2251), (-0.0947, 2.98e-08, -0.2599), (0.06586, 2.98e-08, -0.2599), (-0.0947, -0.1299, -0.2251), (0.06586, -0.1299, -0.2251), (-0.0947, -0.2251, -0.1299), (0.06586, -0.2251, -0.1299), (-0.0947, -0.2599, -5.96e-08), (0.06586, -0.2599, -2.98e-08), (-0.0947, -0.2251, 0.1299), (0.06586, -0.2251, 0.1299), (-0.0947, -0.1299, 0.2251), (0.06586, -0.1299, 0.2251), (-0.0947, -3.278e-07, 0.2599), (0.06586, -3.278e-07, 0.2599), (-0.0947, 0.1299, 0.2251), (0.06586, 0.1299, 0.2251), (-0.0947, 0.2251, 0.1299), (0.06586, 0.2251, 0.1299), (0.0947, 0.1704, -0.09839), (0.0947, 0.1968, 1.49e-08), (0.0947, 0.09839, -0.1704), (0.0947, 2.98e-08, -0.1968), (0.0947, -0.09839, -0.1704), (0.0947, -0.1704, -0.09839), (0.0947, -0.1968, -1.49e-08), (0.0947, -0.1704, 0.09839), (0.0947, -0.09839, 0.1704), (0.0947, -2.086e-07, 0.1968), (0.0947, 0.09839, 0.1704), (0.0947, 0.1704, 0.09839), (0.0947, 0.1488, -0.0859), (0.0947, 0.1718, 1.49e-08), (0.0947, 0.0859, -0.1488), (0.0947, 2.98e-08, -0.1718), (0.0947, -0.0859, -0.1488), (0.0947, -0.1488, -0.0859), (0.0947, -0.1718, -1.49e-08), (0.0947, -0.1488, 0.0859), (0.0947, -0.0859, 0.1488), (0.0947, -2.086e-07, 0.1718), (0.0947, 0.0859, 0.1488), (0.0947, 0.1488, 0.0859), (0.07124, 0.1488, -0.0859), (0.07124, 0.1718, 1.49e-08), (0.07124, 0.0859, -0.1488), (0.07124, 2.98e-08, -0.1718), (0.07124, -0.0859, -0.1488), (0.07124, -0.1488, -0.0859), (0.07124, -0.1718, -1.49e-08), (0.07124, -0.1488, 0.0859), (0.07124, -0.0859, 0.1488), (0.07124, -2.086e-07, 0.1718), (0.07124, 0.0859, 0.1488), (0.07124, 0.1488, 0.0859), (0.07392, 0.04169, -0.02407), (0.07392, 0.04814, 1.49e-08), (0.07392, 0.02407, -0.04169), (0.07392, 2.98e-08, -0.04814), (0.07392, -0.02407, -0.04169), (0.07392, -0.04169, -0.02407), (0.07392, -0.04814, 0.0), (0.07392, -0.04169, 0.02407), (0.07392, -0.02407, 0.04169), (0.07392, 2.98e-08, 0.04814), (0.07392, 0.02407, 0.04169), (0.07392, 0.04169, 0.02407), (0.08219, 0.02599, -0.01501), (0.08219, 0.03001, 1.49e-08), (0.08219, 0.01501, -0.02599), (0.08219, 2.98e-08, -0.03001), (0.08219, -0.01501, -0.02599), (0.08219, -0.02599, -0.01501), (0.08219, -0.03001, 1.49e-08), (0.08219, -0.02599, 0.01501), (0.08219, -0.01501, 0.02599), (0.08219, 2.98e-08, 0.03001), (0.08219, 0.01501, 0.02599), (0.08219, 0.02599, 0.01501), (0.07124, -0.1605, -0.00859), (0.07124, -0.142, -0.07731), (0.07062, -0.0591, -0.006599), (0.07062, -0.05355, -0.02731), (0.07124, -0.142, 0.07731), (0.07124, -0.1605, 0.00859), (0.07062, -0.05355, 0.02731), (0.07062, -0.0591, 0.006599), (0.07124, -0.08697, 0.1373), (0.07124, -0.1373, 0.08697), (0.07062, -0.03473, 0.04988), (0.07062, -0.04988, 0.03473), (0.07124, -0.00859, 0.1605), (0.07124, -0.07731, 0.142), (0.07062, -0.006599, 0.0591), (0.07062, -0.02731, 0.05355), (0.07124, 0.1373, 0.08697), (0.07124, 0.08697, 0.1373), (0.07062, 0.04988, 0.03473), (0.07062, 0.03472, 0.04988), (0.07124, 0.07731, 0.142), (0.07124, 0.00859, 0.1605), (0.07062, 0.02731, 0.05355), (0.07062, 0.006599, 0.0591), (0.07124, 0.1605, 0.00859), (0.07124, 0.142, 0.07731), (0.07062, 0.0591, 0.006599), (0.07062, 0.05355, 0.02731), (0.07124, 0.142, -0.07731), (0.07124, 0.1605, -0.00859), (0.07062, 0.05355, -0.02731), (0.07062, 0.0591, -0.006599), (0.07124, 0.08697, -0.1373), (0.07124, 0.1373, -0.08697), (0.07062, 0.03472, -0.04988), (0.07062, 0.04988, -0.03473), (0.07124, 0.00859, -0.1605), (0.07124, 0.07731, -0.142), (0.07062, 0.006599, -0.0591), (0.07062, 0.02731, -0.05355), (0.07124, -0.07731, -0.142), (0.07124, -0.00859, -0.1605), (0.07062, -0.02731, -0.05355), (0.07062, -0.006599, -0.0591), (0.07124, -0.1373, -0.08697), (0.07124, -0.08697, -0.1373), (0.07062, -0.04988, -0.03473), (0.07062, -0.03473, -0.04988), (0.03054, -0.1605, -0.00859), (0.03054, -0.142, -0.07731), (0.03935, -0.0591, -0.006599), (0.03935, -0.05355, -0.02731), (0.03054, -0.142, 0.07731), (0.03054, -0.1605, 0.00859), (0.03935, -0.05355, 0.02731), (0.03935, -0.0591, 0.006599), (0.03054, -0.08697, 0.1373), (0.03054, -0.1373, 0.08697), (0.03935, -0.03473, 0.04988), (0.03935, -0.04988, 0.03473), (0.03054, -0.00859, 0.1605), (0.03054, -0.07731, 0.142), (0.03935, -0.006599, 0.0591), (0.03935, -0.02731, 0.05355), (0.03054, 0.1373, 0.08697), (0.03054, 0.08697, 0.1373), (0.03935, 0.04988, 0.03473), (0.03935, 0.03472, 0.04988), (0.03054, 0.07731, 0.142), (0.03054, 0.00859, 0.1605), (0.03935, 0.02731, 0.05355), (0.03935, 0.006599, 0.0591), (0.03054, 0.1605, 0.00859), (0.03054, 0.142, 0.07731), (0.03935, 0.0591, 0.006599), (0.03935, 0.05355, 0.02731), (0.03054, 0.142, -0.07731), (0.03054, 0.1605, -0.00859), (0.03935, 0.05355, -0.02731), (0.03935, 0.0591, -0.006599), (0.03054, 0.08697, -0.1373), (0.03054, 0.1373, -0.08697), (0.03935, 0.03472, -0.04988), (0.03935, 0.04988, -0.03473), (0.03054, 0.00859, -0.1605), (0.03054, 0.07731, -0.142), (0.03935, 0.006599, -0.0591), (0.03935, 0.02731, -0.05355), (0.03054, -0.07731, -0.142), (0.03054, -0.00859, -0.1605), (0.03935, -0.02731, -0.05355), (0.03935, -0.006599, -0.0591), (0.03054, -0.1373, -0.08697), (0.03054, -0.08697, -0.1373), (0.03935, -0.04988, -0.03473), (0.03935, -0.03473, -0.04988), (0.07558, -0.03635, -0.02578), (0.07558, -0.02578, -0.03635), (0.08053, -0.02693, -0.02034), (0.08053, -0.02034, -0.02693), (0.07558, 0.02578, -0.03635), (0.07558, 0.03635, -0.02578), (0.08053, 0.02034, -0.02693), (0.08053, 0.02693, -0.02034), (0.07558, 0.03635, 0.02578), (0.07558, 0.02578, 0.03635), (0.08053, 0.02693, 0.02034), (0.08053, 0.02034, 0.02693), (0.07558, -0.02578, 0.03635), (0.07558, -0.03635, 0.02578), (0.08053, -0.02034, 0.02693), (0.08053, -0.02693, 0.02034), (0.05858, -0.03635, -0.02578), (0.05858, -0.02578, -0.03635), (0.06354, -0.02693, -0.02034), (0.06354, -0.02034, -0.02693), (0.05858, 0.02578, -0.03635), (0.05858, 0.03635, -0.02578), (0.06354, 0.02034, -0.02693), (0.06354, 0.02693, -0.02034), (0.05858, 0.03635, 0.02578), (0.05858, 0.02578, 0.03635), (0.06354, 0.02693, 0.02034), (0.06354, 0.02034, 0.02693), (0.05858, -0.02578, 0.03635), (0.05858, -0.03635, 0.02578), (0.06354, -0.02034, 0.02693), (0.06354, -0.02693, 0.02034)], [], [(0, 1, 3, 2), (2, 3, 5, 4), (4, 5, 7, 6), (6, 7, 9, 8), (8, 9, 11, 10), (10, 11, 13, 12), (12, 13, 15, 14), (14, 15, 17, 16), (16, 17, 19, 18), (18, 19, 21, 20), (13, 11, 29, 30), (20, 21, 23, 22), (22, 23, 1, 0), (0, 2, 4, 6, 8, 10, 12, 14, 16, 18, 20, 22), (30, 29, 41, 42), (11, 9, 28, 29), (9, 7, 27, 28), (1, 23, 35, 25), (3, 1, 25, 24), (7, 5, 26, 27), (23, 21, 34, 35), (5, 3, 24, 26), (21, 19, 33, 34), (19, 17, 32, 33), (17, 15, 31, 32), (15, 13, 30, 31), (45, 44, 56, 57), (27, 26, 38, 39), (34, 33, 45, 46), (31, 30, 42, 43), (28, 27, 39, 40), (35, 34, 46, 47), (24, 25, 37, 36), (32, 31, 43, 44), (29, 28, 40, 41), (25, 35, 47, 37), (26, 24, 36, 38), (33, 32, 44, 45), (62, 50, 116, 118), (42, 41, 53, 54), (39, 38, 50, 51), (46, 45, 57, 58), (43, 42, 54, 55), (40, 39, 51, 52), (47, 46, 58, 59), (36, 37, 49, 48), (44, 43, 55, 56), (41, 40, 52, 53), (37, 47, 59, 49), (38, 36, 48, 50), (61, 71, 83, 73), (56, 68, 99, 97), (54, 53, 85, 84), (62, 63, 122, 123), (70, 58, 104, 106), (66, 67, 90, 91), (51, 63, 127, 125), (70, 71, 102, 103), (61, 60, 114, 115), (68, 56, 92, 94), (64, 65, 130, 131), (71, 61, 110, 111), (72, 73, 83, 82, 81, 80, 79, 78, 77, 76, 75, 74), (60, 72, 187, 185), (69, 68, 80, 81), (66, 65, 77, 78), (63, 62, 74, 75), (70, 69, 81, 82), (67, 66, 78, 79), (64, 63, 75, 76), (83, 71, 188, 190), (60, 61, 73, 72), (67, 79, 195, 193), (65, 64, 181, 180), (87, 86, 134, 135), (66, 54, 84, 86), (65, 66, 86, 87), (53, 65, 87, 85), (107, 106, 154, 155), (54, 66, 91, 89), (55, 54, 89, 88), (67, 55, 88, 90), (127, 126, 174, 175), (55, 67, 95, 93), (67, 68, 94, 95), (56, 55, 93, 92), (98, 96, 144, 146), (68, 69, 98, 99), (57, 56, 97, 96), (69, 57, 96, 98), (84, 85, 133, 132), (59, 58, 101, 100), (58, 70, 103, 101), (71, 59, 100, 102), (118, 116, 164, 166), (57, 69, 107, 105), (69, 70, 106, 107), (58, 57, 105, 104), (104, 105, 153, 152), (59, 71, 111, 109), (49, 59, 109, 108), (61, 49, 108, 110), (124, 125, 173, 172), (48, 49, 113, 112), (60, 48, 112, 114), (49, 61, 115, 113), (97, 99, 147, 145), (60, 62, 118, 119), (48, 60, 119, 117), (50, 48, 117, 116), (117, 119, 167, 165), (50, 62, 123, 121), (51, 50, 121, 120), (63, 51, 120, 122), (99, 98, 146, 147), (63, 64, 126, 127), (52, 51, 125, 124), (64, 52, 124, 126), (119, 118, 166, 167), (53, 52, 129, 128), (65, 53, 128, 130), (52, 64, 131, 129), (132, 133, 135, 134), (136, 137, 139, 138), (140, 141, 143, 142), (144, 145, 147, 146), (148, 149, 151, 150), (152, 153, 155, 154), (156, 157, 159, 158), (160, 161, 163, 162), (164, 165, 167, 166), (168, 169, 171, 170), (172, 173, 175, 174), (176, 177, 179, 178), (125, 127, 175, 173), (105, 107, 155, 153), (85, 87, 135, 133), (112, 113, 161, 160), (126, 124, 172, 174), (92, 93, 141, 140), (106, 104, 152, 154), (86, 84, 132, 134), (115, 114, 162, 163), (95, 94, 142, 143), (114, 112, 160, 162), (94, 92, 140, 142), (120, 121, 169, 168), (100, 101, 149, 148), (113, 115, 163, 161), (93, 95, 143, 141), (123, 122, 170, 171), (103, 102, 150, 151), (121, 123, 171, 169), (101, 103, 151, 149), (128, 129, 177, 176), (108, 109, 157, 156), (122, 120, 168, 170), (88, 89, 137, 136), (102, 100, 148, 150), (131, 130, 178, 179), (111, 110, 158, 159), (91, 90, 138, 139), (130, 128, 176, 178), (109, 111, 159, 157), (89, 91, 139, 137), (116, 117, 165, 164), (129, 131, 179, 177), (96, 97, 145, 144), (110, 108, 156, 158), (90, 88, 136, 138), (180, 181, 197, 196), (77, 65, 180, 182), (64, 76, 183, 181), (76, 77, 182, 183), (193, 195, 211, 209), (72, 74, 186, 187), (62, 60, 185, 184), (74, 62, 184, 186), (189, 191, 207, 205), (82, 83, 190, 191), (70, 82, 191, 189), (71, 70, 189, 188), (194, 192, 208, 210), (79, 80, 194, 195), (68, 67, 193, 192), (80, 68, 192, 194), (196, 197, 199, 198), (200, 201, 203, 202), (204, 205, 207, 206), (208, 209, 211, 210), (184, 185, 201, 200), (183, 182, 198, 199), (188, 189, 205, 204), (187, 186, 202, 203), (192, 193, 209, 208), (182, 180, 196, 198), (191, 190, 206, 207), (185, 187, 203, 201), (195, 194, 210, 211), (181, 183, 199, 197), (190, 188, 204, 206), (186, 184, 200, 202)])
me_cylinder_013.polygons.foreach_set('material_index', [0, 0, 0, 0, 0, 0, 0, 0, 0, 0, 0, 0, 0, 0, 0, 0, 0, 0, 0, 0, 0, 0, 0, 0, 0, 0, 0, 0, 0, 0, 0, 0, 0, 0, 0, 0, 0, 0, 1, 0, 0, 0, 0, 0, 0, 0, 0, 0, 0, 0, 1, 1, 1, 1, 1, 1, 1, 1, 1, 1, 1, 1, 1, 1, 1, 1, 1, 1, 1, 1, 1, 1, 1, 1, 1, 1, 1, 1, 1, 1, 1, 1, 1, 1, 1, 1, 1, 1, 1, 1, 1, 1, 1, 1, 1, 1, 1, 1, 1, 1, 1, 1, 1, 1, 1, 1, 1, 1, 1, 1, 1, 1, 1, 1, 1, 1, 1, 1, 1, 1, 1, 1, 0, 0, 0, 0, 0, 0, 0, 0, 0, 0, 0, 0, 1, 1, 1, 1, 1, 1, 1, 1, 1, 1, 1, 1, 1, 1, 1, 1, 1, 1, 1, 1, 1, 1, 1, 1, 1, 1, 1, 1, 1, 1, 1, 1, 1, 1, 1, 1, 1, 1, 1, 1, 1, 1, 1, 1, 1, 1, 1, 1, 1, 1, 1, 1, 0, 0, 0, 0, 1, 1, 1, 1, 1, 1, 1, 1, 1, 1, 1, 1])
me_cylinder_013.materials.append(mat_black)
me_cylinder_013.materials.append(mat_grey)
me_cylinder_013.use_remesh_preserve_volume = False
me_cylinder_013.use_remesh_preserve_attributes = False
me_cylinder_013.use_mirror_vertex_groups = False
me_cylinder_013.update()
me_cylinder_014 = bpy.data.meshes.new('Cylinder.014')
me_cylinder_014.from_pydata([(0.0947, 0.2599, -2.98e-08), (-0.06586, 0.2599, 1.49e-08), (0.0947, 0.2251, -0.1299), (-0.06586, 0.2251, -0.1299), (0.0947, 0.1299, -0.2251), (-0.06586, 0.1299, -0.2251), (0.0947, 2.98e-08, -0.2599), (-0.06586, 2.98e-08, -0.2599), (0.0947, -0.1299, -0.2251), (-0.06586, -0.1299, -0.2251), (0.0947, -0.2251, -0.1299), (-0.06586, -0.2251, -0.1299), (0.0947, -0.2599, -5.96e-08), (-0.06586, -0.2599, -2.98e-08), (0.0947, -0.2251, 0.1299), (-0.06586, -0.2251, 0.1299), (0.0947, -0.1299, 0.2251), (-0.06586, -0.1299, 0.2251), (0.0947, -3.278e-07, 0.2599), (-0.06586, -3.278e-07, 0.2599), (0.0947, 0.1299, 0.2251), (-0.06586, 0.1299, 0.2251), (0.0947, 0.2251, 0.1299), (-0.06586, 0.2251, 0.1299), (-0.0947, 0.1704, -0.09839), (-0.0947, 0.1968, 1.49e-08), (-0.0947, 0.09839, -0.1704), (-0.0947, 2.98e-08, -0.1968), (-0.0947, -0.09839, -0.1704), (-0.0947, -0.1704, -0.09839), (-0.0947, -0.1968, -1.49e-08), (-0.0947, -0.1704, 0.09839), (-0.0947, -0.09839, 0.1704), (-0.0947, -2.086e-07, 0.1968), (-0.0947, 0.09839, 0.1704), (-0.0947, 0.1704, 0.09839), (-0.0947, 0.1488, -0.0859), (-0.0947, 0.1718, 1.49e-08), (-0.0947, 0.0859, -0.1488), (-0.0947, 2.98e-08, -0.1718), (-0.0947, -0.0859, -0.1488), (-0.0947, -0.1488, -0.0859), (-0.0947, -0.1718, -1.49e-08), (-0.0947, -0.1488, 0.0859), (-0.0947, -0.0859, 0.1488), (-0.0947, -2.086e-07, 0.1718), (-0.0947, 0.0859, 0.1488), (-0.0947, 0.1488, 0.0859), (-0.07124, 0.1488, -0.0859), (-0.07124, 0.1718, 1.49e-08), (-0.07124, 0.0859, -0.1488), (-0.07124, 2.98e-08, -0.1718), (-0.07124, -0.0859, -0.1488), (-0.07124, -0.1488, -0.0859), (-0.07124, -0.1718, -1.49e-08), (-0.07124, -0.1488, 0.0859), (-0.07124, -0.0859, 0.1488), (-0.07124, -2.086e-07, 0.1718), (-0.07124, 0.0859, 0.1488), (-0.07124, 0.1488, 0.0859), (-0.07392, 0.04169, -0.02407), (-0.07392, 0.04814, 1.49e-08), (-0.07392, 0.02407, -0.04169), (-0.07392, 2.98e-08, -0.04814), (-0.07392, -0.02407, -0.04169), (-0.07392, -0.04169, -0.02407), (-0.07392, -0.04814, 0.0), (-0.07392, -0.04169, 0.02407), (-0.07392, -0.02407, 0.04169), (-0.07392, 2.98e-08, 0.04814), (-0.07392, 0.02407, 0.04169), (-0.07392, 0.04169, 0.02407), (-0.08219, 0.02599, -0.01501), (-0.08219, 0.03001, 1.49e-08), (-0.08219, 0.01501, -0.02599), (-0.08219, 2.98e-08, -0.03001), (-0.08219, -0.01501, -0.02599), (-0.08219, -0.02599, -0.01501), (-0.08219, -0.03001, 1.49e-08), (-0.08219, -0.02599, 0.01501), (-0.08219, -0.01501, 0.02599), (-0.08219, 2.98e-08, 0.03001), (-0.08219, 0.01501, 0.02599), (-0.08219, 0.02599, 0.01501), (-0.07124, -0.1605, -0.00859), (-0.07124, -0.142, -0.07731), (-0.07062, -0.0591, -0.006599), (-0.07062, -0.05355, -0.02731), (-0.07124, -0.142, 0.07731), (-0.07124, -0.1605, 0.00859), (-0.07062, -0.05355, 0.02731), (-0.07062, -0.0591, 0.006599), (-0.07124, -0.08697, 0.1373), (-0.07124, -0.1373, 0.08697), (-0.07062, -0.03473, 0.04988), (-0.07062, -0.04988, 0.03473), (-0.07124, -0.00859, 0.1605), (-0.07124, -0.07731, 0.142), (-0.07062, -0.006599, 0.0591), (-0.07062, -0.02731, 0.05355), (-0.07124, 0.1373, 0.08697), (-0.07124, 0.08697, 0.1373), (-0.07062, 0.04988, 0.03473), (-0.07062, 0.03472, 0.04988), (-0.07124, 0.07731, 0.142), (-0.07124, 0.00859, 0.1605), (-0.07062, 0.02731, 0.05355), (-0.07062, 0.006599, 0.0591), (-0.07124, 0.1605, 0.00859), (-0.07124, 0.142, 0.07731), (-0.07062, 0.0591, 0.006599), (-0.07062, 0.05355, 0.02731), (-0.07124, 0.142, -0.07731), (-0.07124, 0.1605, -0.00859), (-0.07062, 0.05355, -0.02731), (-0.07062, 0.0591, -0.006599), (-0.07124, 0.08697, -0.1373), (-0.07124, 0.1373, -0.08697), (-0.07062, 0.03472, -0.04988), (-0.07062, 0.04988, -0.03473), (-0.07124, 0.00859, -0.1605), (-0.07124, 0.07731, -0.142), (-0.07062, 0.006599, -0.0591), (-0.07062, 0.02731, -0.05355), (-0.07124, -0.07731, -0.142), (-0.07124, -0.00859, -0.1605), (-0.07062, -0.02731, -0.05355), (-0.07062, -0.006599, -0.0591), (-0.07124, -0.1373, -0.08697), (-0.07124, -0.08697, -0.1373), (-0.07062, -0.04988, -0.03473), (-0.07062, -0.03473, -0.04988), (-0.03054, -0.1605, -0.00859), (-0.03054, -0.142, -0.07731), (-0.03935, -0.0591, -0.006599), (-0.03935, -0.05355, -0.02731), (-0.03054, -0.142, 0.07731), (-0.03054, -0.1605, 0.00859), (-0.03935, -0.05355, 0.02731), (-0.03935, -0.0591, 0.006599), (-0.03054, -0.08697, 0.1373), (-0.03054, -0.1373, 0.08697), (-0.03935, -0.03473, 0.04988), (-0.03935, -0.04988, 0.03473), (-0.03054, -0.00859, 0.1605), (-0.03054, -0.07731, 0.142), (-0.03935, -0.006599, 0.0591), (-0.03935, -0.02731, 0.05355), (-0.03054, 0.1373, 0.08697), (-0.03054, 0.08697, 0.1373), (-0.03935, 0.04988, 0.03473), (-0.03935, 0.03472, 0.04988), (-0.03054, 0.07731, 0.142), (-0.03054, 0.00859, 0.1605), (-0.03935, 0.02731, 0.05355), (-0.03935, 0.006599, 0.0591), (-0.03054, 0.1605, 0.00859), (-0.03054, 0.142, 0.07731), (-0.03935, 0.0591, 0.006599), (-0.03935, 0.05355, 0.02731), (-0.03054, 0.142, -0.07731), (-0.03054, 0.1605, -0.00859), (-0.03935, 0.05355, -0.02731), (-0.03935, 0.0591, -0.006599), (-0.03054, 0.08697, -0.1373), (-0.03054, 0.1373, -0.08697), (-0.03935, 0.03472, -0.04988), (-0.03935, 0.04988, -0.03473), (-0.03054, 0.00859, -0.1605), (-0.03054, 0.07731, -0.142), (-0.03935, 0.006599, -0.0591), (-0.03935, 0.02731, -0.05355), (-0.03054, -0.07731, -0.142), (-0.03054, -0.00859, -0.1605), (-0.03935, -0.02731, -0.05355), (-0.03935, -0.006599, -0.0591), (-0.03054, -0.1373, -0.08697), (-0.03054, -0.08697, -0.1373), (-0.03935, -0.04988, -0.03473), (-0.03935, -0.03473, -0.04988), (-0.07558, -0.03635, -0.02578), (-0.07558, -0.02578, -0.03635), (-0.08053, -0.02693, -0.02034), (-0.08053, -0.02034, -0.02693), (-0.07558, 0.02578, -0.03635), (-0.07558, 0.03635, -0.02578), (-0.08053, 0.02034, -0.02693), (-0.08053, 0.02693, -0.02034), (-0.07558, 0.03635, 0.02578), (-0.07558, 0.02578, 0.03635), (-0.08053, 0.02693, 0.02034), (-0.08053, 0.02034, 0.02693), (-0.07558, -0.02578, 0.03635), (-0.07558, -0.03635, 0.02578), (-0.08053, -0.02034, 0.02693), (-0.08053, -0.02693, 0.02034), (-0.05858, -0.03635, -0.02578), (-0.05858, -0.02578, -0.03635), (-0.06354, -0.02693, -0.02034), (-0.06354, -0.02034, -0.02693), (-0.05858, 0.02578, -0.03635), (-0.05858, 0.03635, -0.02578), (-0.06354, 0.02034, -0.02693), (-0.06354, 0.02693, -0.02034), (-0.05858, 0.03635, 0.02578), (-0.05858, 0.02578, 0.03635), (-0.06354, 0.02693, 0.02034), (-0.06354, 0.02034, 0.02693), (-0.05858, -0.02578, 0.03635), (-0.05858, -0.03635, 0.02578), (-0.06354, -0.02034, 0.02693), (-0.06354, -0.02693, 0.02034)], [], [(0, 2, 3, 1), (2, 4, 5, 3), (4, 6, 7, 5), (6, 8, 9, 7), (8, 10, 11, 9), (10, 12, 13, 11), (12, 14, 15, 13), (14, 16, 17, 15), (16, 18, 19, 17), (18, 20, 21, 19), (13, 30, 29, 11), (20, 22, 23, 21), (22, 0, 1, 23), (0, 22, 20, 18, 16, 14, 12, 10, 8, 6, 4, 2), (30, 42, 41, 29), (11, 29, 28, 9), (9, 28, 27, 7), (1, 25, 35, 23), (3, 24, 25, 1), (7, 27, 26, 5), (23, 35, 34, 21), (5, 26, 24, 3), (21, 34, 33, 19), (19, 33, 32, 17), (17, 32, 31, 15), (15, 31, 30, 13), (45, 57, 56, 44), (27, 39, 38, 26), (34, 46, 45, 33), (31, 43, 42, 30), (28, 40, 39, 27), (35, 47, 46, 34), (24, 36, 37, 25), (32, 44, 43, 31), (29, 41, 40, 28), (25, 37, 47, 35), (26, 38, 36, 24), (33, 45, 44, 32), (62, 118, 116, 50), (42, 54, 53, 41), (39, 51, 50, 38), (46, 58, 57, 45), (43, 55, 54, 42), (40, 52, 51, 39), (47, 59, 58, 46), (36, 48, 49, 37), (44, 56, 55, 43), (41, 53, 52, 40), (37, 49, 59, 47), (38, 50, 48, 36), (61, 73, 83, 71), (56, 97, 99, 68), (54, 84, 85, 53), (62, 123, 122, 63), (70, 106, 104, 58), (66, 91, 90, 67), (51, 125, 127, 63), (70, 103, 102, 71), (61, 115, 114, 60), (68, 94, 92, 56), (64, 131, 130, 65), (71, 111, 110, 61), (72, 74, 75, 76, 77, 78, 79, 80, 81, 82, 83, 73), (60, 185, 187, 72), (69, 81, 80, 68), (66, 78, 77, 65), (63, 75, 74, 62), (70, 82, 81, 69), (67, 79, 78, 66), (64, 76, 75, 63), (83, 190, 188, 71), (60, 72, 73, 61), (67, 193, 195, 79), (65, 180, 181, 64), (87, 135, 134, 86), (66, 86, 84, 54), (65, 87, 86, 66), (53, 85, 87, 65), (107, 155, 154, 106), (54, 89, 91, 66), (55, 88, 89, 54), (67, 90, 88, 55), (127, 175, 174, 126), (55, 93, 95, 67), (67, 95, 94, 68), (56, 92, 93, 55), (98, 146, 144, 96), (68, 99, 98, 69), (57, 96, 97, 56), (69, 98, 96, 57), (84, 132, 133, 85), (59, 100, 101, 58), (58, 101, 103, 70), (71, 102, 100, 59), (118, 166, 164, 116), (57, 105, 107, 69), (69, 107, 106, 70), (58, 104, 105, 57), (104, 152, 153, 105), (59, 109, 111, 71), (49, 108, 109, 59), (61, 110, 108, 49), (124, 172, 173, 125), (48, 112, 113, 49), (60, 114, 112, 48), (49, 113, 115, 61), (97, 145, 147, 99), (60, 119, 118, 62), (48, 117, 119, 60), (50, 116, 117, 48), (117, 165, 167, 119), (50, 121, 123, 62), (51, 120, 121, 50), (63, 122, 120, 51), (99, 147, 146, 98), (63, 127, 126, 64), (52, 124, 125, 51), (64, 126, 124, 52), (119, 167, 166, 118), (53, 128, 129, 52), (65, 130, 128, 53), (52, 129, 131, 64), (132, 134, 135, 133), (136, 138, 139, 137), (140, 142, 143, 141), (144, 146, 147, 145), (148, 150, 151, 149), (152, 154, 155, 153), (156, 158, 159, 157), (160, 162, 163, 161), (164, 166, 167, 165), (168, 170, 171, 169), (172, 174, 175, 173), (176, 178, 179, 177), (125, 173, 175, 127), (105, 153, 155, 107), (85, 133, 135, 87), (112, 160, 161, 113), (126, 174, 172, 124), (92, 140, 141, 93), (106, 154, 152, 104), (86, 134, 132, 84), (115, 163, 162, 114), (95, 143, 142, 94), (114, 162, 160, 112), (94, 142, 140, 92), (120, 168, 169, 121), (100, 148, 149, 101), (113, 161, 163, 115), (93, 141, 143, 95), (123, 171, 170, 122), (103, 151, 150, 102), (121, 169, 171, 123), (101, 149, 151, 103), (128, 176, 177, 129), (108, 156, 157, 109), (122, 170, 168, 120), (88, 136, 137, 89), (102, 150, 148, 100), (131, 179, 178, 130), (111, 159, 158, 110), (91, 139, 138, 90), (130, 178, 176, 128), (109, 157, 159, 111), (89, 137, 139, 91), (116, 164, 165, 117), (129, 177, 179, 131), (96, 144, 145, 97), (110, 158, 156, 108), (90, 138, 136, 88), (180, 196, 197, 181), (77, 182, 180, 65), (64, 181, 183, 76), (76, 183, 182, 77), (193, 209, 211, 195), (72, 187, 186, 74), (62, 184, 185, 60), (74, 186, 184, 62), (189, 205, 207, 191), (82, 191, 190, 83), (70, 189, 191, 82), (71, 188, 189, 70), (194, 210, 208, 192), (79, 195, 194, 80), (68, 192, 193, 67), (80, 194, 192, 68), (196, 198, 199, 197), (200, 202, 203, 201), (204, 206, 207, 205), (208, 210, 211, 209), (184, 200, 201, 185), (183, 199, 198, 182), (188, 204, 205, 189), (187, 203, 202, 186), (192, 208, 209, 193), (182, 198, 196, 180), (191, 207, 206, 190), (185, 201, 203, 187), (195, 211, 210, 194), (181, 197, 199, 183), (190, 206, 204, 188), (186, 202, 200, 184)])
me_cylinder_014.polygons.foreach_set('material_index', [0, 0, 0, 0, 0, 0, 0, 0, 0, 0, 0, 0, 0, 0, 0, 0, 0, 0, 0, 0, 0, 0, 0, 0, 0, 0, 0, 0, 0, 0, 0, 0, 0, 0, 0, 0, 0, 0, 1, 0, 0, 0, 0, 0, 0, 0, 0, 0, 0, 0, 1, 1, 1, 1, 1, 1, 1, 1, 1, 1, 1, 1, 1, 1, 1, 1, 1, 1, 1, 1, 1, 1, 1, 1, 1, 1, 1, 1, 1, 1, 1, 1, 1, 1, 1, 1, 1, 1, 1, 1, 1, 1, 1, 1, 1, 1, 1, 1, 1, 1, 1, 1, 1, 1, 1, 1, 1, 1, 1, 1, 1, 1, 1, 1, 1, 1, 1, 1, 1, 1, 1, 1, 0, 0, 0, 0, 0, 0, 0, 0, 0, 0, 0, 0, 1, 1, 1, 1, 1, 1, 1, 1, 1, 1, 1, 1, 1, 1, 1, 1, 1, 1, 1, 1, 1, 1, 1, 1, 1, 1, 1, 1, 1, 1, 1, 1, 1, 1, 1, 1, 1, 1, 1, 1, 1, 1, 1, 1, 1, 1, 1, 1, 1, 1, 1, 1, 0, 0, 0, 0, 1, 1, 1, 1, 1, 1, 1, 1, 1, 1, 1, 1])
me_cylinder_014.materials.append(mat_black)
me_cylinder_014.materials.append(mat_grey)
me_cylinder_014.use_remesh_preserve_volume = False
me_cylinder_014.use_remesh_preserve_attributes = False
me_cylinder_014.use_mirror_vertex_groups = False
me_cylinder_014.update()

# ---- objects
ob_sportscar = bpy.data.objects.new('SportsCar', me_cube_005)
ob_sportscar_backwheels = bpy.data.objects.new('SportsCar_BackWheels', me_cylinder_004)
ob_sportscar_frontleftwheel = bpy.data.objects.new('SportsCar_FrontLeftWheel', me_cylinder_013)
ob_sportscar_frontrightwheel = bpy.data.objects.new('SportsCar_FrontRightWheel', me_cylinder_014)

# ---- transforms, parenting, visibility, modifiers, constraints
ob_sportscar.location = (0.0, 0.0, 0.0)
ob_sportscar.lineart.crease_threshold = 0.0
ob_sportscar_backwheels.location = (0.002892, 1.255, -0.1282)
ob_sportscar_backwheels.lineart.crease_threshold = 0.0
ob_sportscar_frontleftwheel.location = (0.7198, -1.188, -0.1282)
ob_sportscar_frontleftwheel.lineart.crease_threshold = 0.0
ob_sportscar_frontrightwheel.location = (-0.714, -1.188, -0.1282)
ob_sportscar_frontrightwheel.lineart.crease_threshold = 0.0

# ---- collection membership
col_collection_1.objects.link(ob_sportscar)
col_collection_1.objects.link(ob_sportscar_backwheels)
col_collection_1.objects.link(ob_sportscar_frontleftwheel)
col_collection_1.objects.link(ob_sportscar_frontrightwheel)

# ---- scene / render settings (as saved in the file)
scene.frame_start = 1; scene.frame_end = 250; scene.frame_set(0)
scene.render.engine = 'CYCLES'
scene.render.resolution_x = 1000
scene.render.resolution_y = 1000
scene.render.dither_intensity = 0.0
scene.cycles.samples = 200
scene.cycles.sampling_pattern = 'TABULATED_SOBOL'
scene.cycles.light_sampling_threshold = 0.0
scene.cycles.use_adaptive_sampling = False
scene.cycles.use_light_tree = False
scene.cycles.caustics_reflective = False
scene.cycles.caustics_refractive = False
scene.cycles.blur_glossy = 0.0
scene.cycles.max_bounces = 2
scene.cycles.pixel_filter_type = 'GAUSSIAN'
scene.cycles.sample_clamp_indirect = 0.0
scene.view_settings.view_transform = 'Standard'
bpy.context.view_layer.update()

# ---- added for rendering (the .blend has no active camera): camera
cam_auto = bpy.data.cameras.new('AutoCamera')
cam_auto.lens = 50.0
cam_auto.sensor_width = 36.0
cam_auto.clip_end = 1000.0
ob_auto_camera = bpy.data.objects.new('AutoCamera', cam_auto)
scene.collection.objects.link(ob_auto_camera)
ob_auto_camera.location = (4.17204, -5.00726, 3.52795)
ob_auto_camera.rotation_euler = (1.09748, -7.21219e-08, 0.694738)
scene.camera = ob_auto_camera
bpy.context.view_layer.update()

